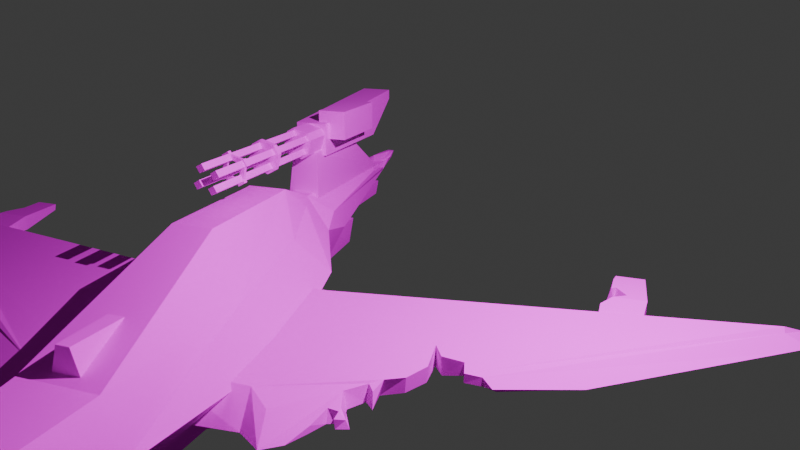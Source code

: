 # Source: DamagedPlayerShipConcept2.blend  (saved by Blender 4.1.23; exported with 4.5.12 LTS)
import bpy
from mathutils import Matrix  # noqa: F401  (used for matrix-valued properties, if any)

bpy.ops.wm.read_factory_settings(use_empty=True)
scene = bpy.context.scene
scene.name = 'Scene'

# ---- collections
col_collection = bpy.data.collections.new('Collection'); scene.collection.children.link(col_collection)

# ---- images (referenced by path relative to the original .blend; pixels are not part of the script)
import os
ASSET_DIR = os.environ.get("B2B_ASSET_DIR", "")  # directory of the original .blend (textures are referenced by path, not embedded)
HERE = os.path.dirname(os.path.abspath(__file__))  # packed textures are extracted next to this script under _unpacked/

def load_image(name, relpath, width, height, colorspace="sRGB"):
    """Load a texture the original file referenced (path relative to the .blend, or extracted next to this script)."""
    p = next((c for c in (os.path.join(HERE, relpath), os.path.join(ASSET_DIR, relpath)) if relpath and os.path.exists(c)), "")
    if p:
        img = bpy.data.images.load(p, check_existing=True)
        img.name = name
    else:  # same state as the original file: an image datablock whose file is absent (Cycles renders it pink)
        img = bpy.data.images.new(name, width, height)
        img.source = "FILE"
        img.filepath = "//" + (relpath or name)
    img.colorspace_settings.name = colorspace
    return img
img_gatlingtexture = load_image('GatlingTexture', 'GatlingTexture.png', 1024, 1024, 'sRGB')
img_laserweapontexture = load_image('LaserWeaponTexture', 'LaserWeaponTexture.png', 1024, 1024, 'sRGB')
img_mainguntexture = load_image('MainGunTexture', 'MainGunTexture.png', 1024, 1024, 'sRGB')
img_damagedplayershiptexture = load_image('DamagedPlayerShipTexture', 'DamagedPlayerShipTexture.png', 1024, 1024, 'sRGB')

# ---- materials (node trees are filled in below, after node groups)
mat_material = bpy.data.materials.new('Material')
mat_material.use_transparent_shadow = False
mat_material_001 = bpy.data.materials.new('Material.001')
mat_material_001.use_transparent_shadow = False
mat_material_005 = bpy.data.materials.new('Material.005')
mat_material_005.use_transparent_shadow = False
mat_material_004 = bpy.data.materials.new('Material.004')
mat_material_004.use_transparent_shadow = False
mat_material_002 = bpy.data.materials.new('Material.002')
mat_material_002.use_transparent_shadow = False
mat_material_003 = bpy.data.materials.new('Material.003')
mat_material_003.use_transparent_shadow = False

# ---- node groups
ng_auto_smooth = bpy.data.node_groups.new('Auto Smooth', 'GeometryNodeTree')
_s = ng_auto_smooth.interface.new_socket(name='Geometry', in_out='OUTPUT', socket_type='NodeSocketGeometry')
_s = ng_auto_smooth.interface.new_socket(name='Geometry', in_out='INPUT', socket_type='NodeSocketGeometry')
_s = ng_auto_smooth.interface.new_socket(name='Angle', in_out='INPUT', socket_type='NodeSocketFloat')
_s.subtype = 'ANGLE'
_s.min_value = 0.0
_s.max_value = 3.142
ng_auto_smooth.is_modifier = True
_N = ng_auto_smooth.nodes; _L = ng_auto_smooth.links
n0 = _N.new('NodeGroupOutput'); n0.name = 'Group Output'; n0.location = (480, -100)
n1 = _N.new('NodeGroupInput'); n1.name = 'Group Input'; n1.location = (-420, -300)
n2 = _N.new('NodeGroupInput'); n2.name = 'Group Input.001'; n2.location = (-60, -100)
n3 = _N.new('GeometryNodeSetShadeSmooth'); n3.name = 'Set Shade Smooth'; n3.location = (120, -100)
n3.domain = 'EDGE'
n4 = _N.new('GeometryNodeSetShadeSmooth'); n4.name = 'Set Shade Smooth.001'; n4.location = (300, -100)
n5 = _N.new('GeometryNodeInputMeshEdgeAngle'); n5.name = 'Edge Angle'; n5.location = (-420, -220)
n6 = _N.new('GeometryNodeInputEdgeSmooth'); n6.name = 'Is Edge Smooth'; n6.location = (-60, -160)
n7 = _N.new('GeometryNodeInputShadeSmooth'); n7.name = 'Is Face Smooth'; n7.location = (-240, -340)
n8 = _N.new('FunctionNodeBooleanMath'); n8.name = 'Boolean Math'; n8.location = (-60, -220)
n9 = _N.new('FunctionNodeCompare'); n9.name = 'Compare'; n9.location = (-240, -180)
n9.operation = 'LESS_EQUAL'
_L.new(n5.outputs[0], n9.inputs[0])
_L.new(n4.outputs[0], n0.inputs[0])
_L.new(n1.outputs[1], n9.inputs[1])
_L.new(n9.outputs[0], n8.inputs[0])
_L.new(n7.outputs[0], n8.inputs[1])
_L.new(n2.outputs[0], n3.inputs[0])
_L.new(n6.outputs[0], n3.inputs[1])
_L.new(n3.outputs[0], n4.inputs[0])
_L.new(n8.outputs[0], n3.inputs[2])
n0.is_active_output = True

# ---- material node trees
mat_material.use_nodes = True; mat_material.node_tree.nodes.clear()
_N = mat_material.node_tree.nodes; _L = mat_material.node_tree.links
n0 = _N.new('ShaderNodeBsdfPrincipled'); n0.name = 'Principled BSDF'; n0.location = (10, 300)
n0.inputs[3].default_value = 1.45
n1 = _N.new('ShaderNodeOutputMaterial'); n1.name = 'Material Output'; n1.location = (300, 300)
n2 = _N.new('ShaderNodeTexImage'); n2.name = 'Image Texture'; n2.location = (-280, 280)
n2.image = img_gatlingtexture
_L.new(n0.outputs[0], n1.inputs[0])
_L.new(n2.outputs[0], n0.inputs[0])
n1.is_active_output = True
mat_material_001.use_nodes = True; mat_material_001.node_tree.nodes.clear()
_N = mat_material_001.node_tree.nodes; _L = mat_material_001.node_tree.links
n0 = _N.new('ShaderNodeOutputMaterial'); n0.name = 'Material Output'; n0.location = (300, 300)
n1 = _N.new('ShaderNodeBsdfDiffuse'); n1.name = 'Diffuse BSDF'; n1.location = (10, 300)
n2 = _N.new('ShaderNodeTexImage'); n2.name = 'Image Texture'; n2.location = (-315, 310)
n2.image = img_laserweapontexture
_L.new(n1.outputs[0], n0.inputs[0])
_L.new(n2.outputs[0], n1.inputs[0])
n0.is_active_output = True
mat_material_005.use_nodes = True; mat_material_005.node_tree.nodes.clear()
_N = mat_material_005.node_tree.nodes; _L = mat_material_005.node_tree.links
n0 = _N.new('ShaderNodeBsdfPrincipled'); n0.name = 'Principled BSDF'; n0.location = (10, 300)
n0.inputs[3].default_value = 1.45
n1 = _N.new('ShaderNodeOutputMaterial'); n1.name = 'Material Output'; n1.location = (300, 300)
n2 = _N.new('ShaderNodeTexImage'); n2.name = 'Image Texture'; n2.location = (-280, 280)
n2.image = img_mainguntexture
_L.new(n0.outputs[0], n1.inputs[0])
_L.new(n2.outputs[0], n0.inputs[0])
n1.is_active_output = True
mat_material_004.use_nodes = True; mat_material_004.node_tree.nodes.clear()
_N = mat_material_004.node_tree.nodes; _L = mat_material_004.node_tree.links
n0 = _N.new('ShaderNodeOutputMaterial'); n0.name = 'Material Output'; n0.location = (1515, 287)
n1 = _N.new('ShaderNodeBsdfDiffuse'); n1.name = 'Diffuse BSDF'; n1.location = (1182, 287)
n2 = _N.new('ShaderNodeTexImage'); n2.name = 'Image Texture'; n2.location = (691, 383)
n2.image = img_damagedplayershiptexture
_L.new(n2.outputs[0], n1.inputs[0])
_L.new(n1.outputs[0], n0.inputs[0])
n0.is_active_output = True
mat_material_002.use_nodes = True; mat_material_002.node_tree.nodes.clear()
_N = mat_material_002.node_tree.nodes; _L = mat_material_002.node_tree.links
n0 = _N.new('ShaderNodeOutputMaterial'); n0.name = 'Material Output'; n0.location = (300, 300)
n1 = _N.new('ShaderNodeBsdfDiffuse'); n1.name = 'Diffuse BSDF'; n1.location = (-427, 351)
n2 = _N.new('ShaderNodeShaderToRGB'); n2.name = 'Shader to RGB'; n2.location = (-195, 331)
n3 = _N.new('ShaderNodeValToRGB'); n3.name = 'Color Ramp'; n3.location = (-8, 388)
n3.color_ramp.interpolation = 'CONSTANT'
while len(n3.color_ramp.elements) > 1: n3.color_ramp.elements.remove(n3.color_ramp.elements[-1])
n3.color_ramp.elements[0].position = 0.0; n3.color_ramp.elements[0].color = (0.0, 0.0, 0.0, 1.0)
_e = n3.color_ramp.elements.new(0.3471); _e.color = (0.02463, 0.02463, 0.02463, 1.0)
_e = n3.color_ramp.elements.new(0.4869); _e.color = (1.0, 1.0, 1.0, 1.0)
_e = n3.color_ramp.elements.new(0.7309); _e.color = (0.02463, 0.02463, 0.02463, 1.0)
_L.new(n1.outputs[0], n2.inputs[0])
_L.new(n2.outputs[0], n3.inputs[0])
_L.new(n3.outputs[0], n0.inputs[0])
n0.is_active_output = True
mat_material_003.use_nodes = True; mat_material_003.node_tree.nodes.clear()
_N = mat_material_003.node_tree.nodes; _L = mat_material_003.node_tree.links
n0 = _N.new('ShaderNodeOutputMaterial'); n0.name = 'Material Output'; n0.location = (300, 300)
n1 = _N.new('ShaderNodeEmission'); n1.name = 'Emission'; n1.location = (10, 300)
n1.inputs[0].default_value = (0.402, 0.4944, 1.0, 1.0)
n1.inputs[1].default_value = 3.5
_L.new(n1.outputs[0], n0.inputs[0])
n0.is_active_output = True

# ---- world
world_world = bpy.data.worlds.new('World'); scene.world = world_world
world_world.use_nodes = True; world_world.node_tree.nodes.clear()
_N = world_world.node_tree.nodes; _L = world_world.node_tree.links
n0 = _N.new('ShaderNodeOutputWorld'); n0.name = 'World Output'; n0.location = (300, 300)
n1 = _N.new('ShaderNodeBackground'); n1.name = 'Background'; n1.location = (10, 300)
n1.inputs[0].default_value = (0.05088, 0.05088, 0.05088, 1.0)
_L.new(n1.outputs[0], n0.inputs[0])
n0.is_active_output = True
world_world.color = (0.05088, 0.05088, 0.05088)
world_world.use_sun_shadow = False
world_world.sun_shadow_jitter_overblur = 0.0

# ---- cameras
cam_camera = bpy.data.cameras.new('Camera')
cam_camera.clip_end = 100.0
cam_camera.lens = 35.53
cam_camera.ortho_scale = 7.314
cam_camera.dof.use_dof = True
cam_camera.dof.focus_distance = 9.53
cam_camera.dof.aperture_fstop = 10.1
cam_camera.dof.aperture_blades = 6
cam_camera.dof.aperture_rotation = -0.2234

# ---- lights
light_point = bpy.data.lights.new('Point', 'POINT')
light_point.transmission_factor = 0.0
light_point.use_soft_falloff = False
light_point.energy = 1500.0
light_point.shadow_maximum_resolution = 0.002
light_point.use_absolute_resolution = True

# ---- meshes
me_cube_003 = bpy.data.meshes.new('Cube.003')
me_cube_003.from_pydata([(-0.4893, -13.97, -0.6038), (-0.4893, 3.258, -0.6038), (0.1401, 3.258, -0.7798), (0.1401, -13.97, -0.7798), (-0.6652, -13.97, -1.233), (-0.6652, 3.258, -1.233), (-0.03583, -13.97, -1.409), (-0.03583, 3.258, -1.409), (0.8283, -13.97, 0.1306), (0.8283, 3.258, 0.1306), (1.458, 3.258, -0.04534), (1.458, -13.97, -0.04534), (0.6523, -13.97, -0.4988), (0.6523, 3.258, -0.4988), (1.282, -13.97, -0.6747), (1.282, 3.258, -0.6747), (0.06365, -13.97, 1.367), (0.06365, 3.258, 1.367), (0.693, 3.258, 1.191), (0.6931, -13.97, 1.191), (-0.1123, -13.97, 0.7375), (-0.1123, 3.258, 0.7375), (0.5171, -13.97, 0.5615), (0.5171, 3.258, 0.5615), (-1.297, -13.97, 0.7274), (-1.297, 3.258, 0.7274), (-0.6677, 3.258, 0.5515), (-0.6677, -13.97, 0.5515), (-1.473, -13.97, 0.09805), (-1.473, 3.258, 0.09805), (-0.8436, -13.97, -0.07789), (-0.8436, 3.258, -0.07789), (-0.5642, -9.714, -0.6962), (0.161, -9.714, -0.8989), (-0.767, -9.714, -1.421), (-0.04175, -9.714, -1.624), (0.9539, -9.714, 0.1501), (1.679, -9.714, -0.05264), (0.7512, -9.714, -0.5751), (1.476, -9.714, -0.7779), (0.07287, -9.714, 1.575), (0.7981, -9.714, 1.372), (-0.1299, -9.714, 0.8493), (0.5954, -9.714, 0.6466), (-1.495, -9.714, 0.8378), (-0.7698, -9.714, 0.6351), (-1.698, -9.714, 0.1126), (-0.9725, -9.714, -0.09015), (-0.5642, -9.232, -0.6962), (0.161, -9.232, -0.8989), (-0.767, -9.232, -1.421), (-0.04175, -9.232, -1.624), (0.9539, -9.232, 0.1501), (1.679, -9.232, -0.05264), (0.7512, -9.232, -0.5751), (1.476, -9.232, -0.7779), (0.07287, -9.232, 1.575), (0.7981, -9.232, 1.372), (-0.1299, -9.232, 0.8493), (0.5954, -9.232, 0.6466), (-1.495, -9.232, 0.8378), (-0.7698, -9.232, 0.6351), (-1.698, -9.232, 0.1126), (-0.9725, -9.232, -0.09015), (-1.077, -9.654, 0.4217), (-0.0502, -9.654, -1.126), (-1.464, -9.654, 0.1773), (-0.4371, -9.654, -1.371), (-1.077, -9.306, 0.4217), (-0.0502, -9.306, -1.126), (-1.464, -9.306, 0.1773), (-0.4371, -9.306, -1.371), (0.5116, -9.654, 1.339), (1.538, -9.654, -0.2085), (0.1247, -9.654, 1.095), (1.151, -9.654, -0.4529), (0.5116, -9.306, 1.339), (1.538, -9.306, -0.2085), (0.1247, -9.306, 1.095), (1.151, -9.306, -0.4529), (0.412, -9.639, 1.111), (-1.202, -9.639, 0.1919), (0.1945, -9.639, 1.514), (-1.42, -9.639, 0.5945), (0.412, -9.291, 1.111), (-1.202, -9.291, 0.1919), (0.1945, -9.291, 1.514), (-1.42, -9.291, 0.5945), (1.464, -9.639, -0.5715), (-0.1505, -9.639, -1.491), (1.246, -9.639, -0.1689), (-0.368, -9.639, -1.088), (1.464, -9.291, -0.5715), (-0.1505, -9.291, -1.491), (1.246, -9.291, -0.1689), (-0.368, -9.291, -1.088), (-0.02067, -4.251, 1.738), (-1.481, -4.251, 0.9155), (1.737, -4.251, 0.01592), (0.9142, -4.251, 1.477), (-1.743, -4.251, -0.01945), (-0.9202, -4.251, -1.48), (0.0147, -4.251, -1.741), (1.475, -4.251, -0.919), (-1.481, -3.63, 0.9155), (-0.02067, -3.63, 1.738), (0.9142, -3.63, 1.477), (1.737, -3.63, 0.01592), (-0.9202, -3.63, -1.48), (-1.743, -3.63, -0.01945), (1.475, -3.63, -0.919), (0.0147, -3.63, -1.741), (0.0563, 2.789, 1.716), (-1.503, 2.789, 0.8385), (1.715, 2.789, -0.06105), (0.8373, 2.789, 1.498), (-1.721, 2.789, 0.05752), (-0.8432, 2.789, -1.502), (-0.06228, 2.789, -1.72), (1.497, 2.789, -0.842), (-1.503, 7.612, 0.8385), (0.0563, 7.612, 1.716), (0.8373, 7.612, 1.498), (1.715, 7.612, -0.06105), (-0.8432, 7.612, -1.502), (-1.721, 7.612, 0.05752), (1.497, 7.612, -0.842), (-0.06228, 7.612, -1.72)], [], [(27, 26, 25, 24), (6, 3, 0, 4), (5, 1, 2, 7), (28, 24, 25, 29), (13, 15, 14, 12), (14, 11, 8, 12), (13, 9, 10, 15), (14, 15, 10, 11), (4, 0, 1, 5), (22, 19, 16, 20), (21, 17, 18, 23), (6, 7, 2, 3), (30, 27, 24, 28), (29, 25, 26, 31), (29, 31, 30, 28), (11, 10, 9, 8), (5, 7, 6, 4), (3, 2, 1, 0), (30, 31, 26, 27), (100, 97, 104, 109), (108, 109, 104, 105, 106, 107, 110, 111), (98, 103, 110, 107), (102, 101, 108, 111), (100, 101, 102, 103, 98, 99, 96, 97), (12, 8, 9, 13), (22, 23, 18, 19), (19, 18, 17, 16), (21, 23, 22, 20), (20, 16, 17, 21), (35, 33, 32, 34), (39, 37, 36, 38), (43, 41, 40, 42), (47, 45, 44, 46), (51, 50, 48, 49), (55, 54, 52, 53), (59, 58, 56, 57), (63, 62, 60, 61), (41, 57, 56, 40), (35, 51, 49, 33), (43, 59, 57, 41), (34, 50, 51, 35), (42, 58, 59, 43), (36, 52, 54, 38), (44, 60, 62, 46), (37, 53, 52, 36), (45, 61, 60, 44), (39, 55, 53, 37), (47, 63, 61, 45), (38, 54, 55, 39), (32, 48, 50, 34), (46, 62, 63, 47), (40, 56, 58, 42), (33, 49, 48, 32), (116, 113, 120, 125), (124, 125, 120, 121, 122, 123, 126, 127), (114, 119, 126, 123), (118, 117, 124, 127), (116, 117, 118, 119, 114, 115, 112, 113), (67, 65, 64, 66), (71, 70, 68, 69), (66, 70, 71, 67), (65, 69, 68, 64), (67, 71, 69, 65), (64, 68, 70, 66), (75, 73, 72, 74), (79, 78, 76, 77), (74, 78, 79, 75), (73, 77, 76, 72), (75, 79, 77, 73), (72, 76, 78, 74), (83, 81, 80, 82), (87, 86, 84, 85), (82, 86, 87, 83), (81, 85, 84, 80), (83, 87, 85, 81), (80, 84, 86, 82), (91, 89, 88, 90), (95, 94, 92, 93), (90, 94, 95, 91), (89, 93, 92, 88), (91, 95, 93, 89), (88, 92, 94, 90), (100, 109, 108, 101), (110, 103, 102, 111), (96, 105, 104, 97), (106, 99, 98, 107), (96, 99, 106, 105), (116, 125, 124, 117), (126, 119, 118, 127), (112, 121, 120, 113), (122, 115, 114, 123), (112, 115, 122, 121)])
_uv = me_cube_003.uv_layers.new(name='UVMap')
_uv.uv.foreach_set('vector', [0.1097, 0.01723, 0.1097, 0.4372, 0.09378, 0.4372, 0.09378, 0.01723, 0.5821, 0.6315, 0.5661, 0.6315, 0.5661, 0.6156, 0.5821, 0.6156, 0.2942, 0.6247, 0.2942, 0.6088, 0.3101, 0.6088, 0.3101, 0.6247, 0.2929, 0.01723, 0.3088, 0.01723, 0.3088, 0.4372, 0.2929, 0.4372, 0.492, 0.01723, 0.5079, 0.01723, 0.5079, 0.4372, 0.492, 0.4372, 0.6269, 0.555, 0.6269, 0.5391, 0.6428, 0.5391, 0.6428, 0.555, 0.5993, 0.6156, 0.6152, 0.6156, 0.6152, 0.6315, 0.5993, 0.6315, 0.342, 0.01723, 0.342, 0.4372, 0.3261, 0.4372, 0.3261, 0.01723, 0.127, 0.01723, 0.1429, 0.01723, 0.1429, 0.4372, 0.127, 0.4372, 0.6203, 0.4703, 0.6203, 0.4544, 0.6362, 0.4544, 0.6362, 0.4703, 0.6263, 0.271, 0.6263, 0.255, 0.6422, 0.255, 0.6422, 0.271, 0.3752, 0.01723, 0.3752, 0.4372, 0.3592, 0.4372, 0.3592, 0.01723, 0.2703, 0.6205, 0.2543, 0.6205, 0.2543, 0.6046, 0.2703, 0.6046, 0.6269, 0.5059, 0.6428, 0.5059, 0.6428, 0.5219, 0.6269, 0.5219, 0.4083, 0.4372, 0.3924, 0.4372, 0.3924, 0.01723, 0.4083, 0.01723, 0.5251, 0.4372, 0.5251, 0.01723, 0.5411, 0.01723, 0.5411, 0.4372, 0.4256, 0.01723, 0.4415, 0.01723, 0.4415, 0.4372, 0.4256, 0.4372, 0.04334, 0.01723, 0.04334, 0.4372, 0.02741, 0.4372, 0.02741, 0.01723, 0.2756, 0.01723, 0.2756, 0.4372, 0.2597, 0.4372, 0.2597, 0.01723, 0.2618, 0.507, 0.2618, 0.4833, 0.2769, 0.4833, 0.2769, 0.507, 0.4433, 0.5287, 0.4025, 0.5287, 0.3858, 0.512, 0.3858, 0.4711, 0.4025, 0.4544, 0.4433, 0.4544, 0.4601, 0.4711, 0.4601, 0.512, 0.5735, 0.2507, 0.5735, 0.2744, 0.5583, 0.2744, 0.5583, 0.2507, 0.5583, 0.1757, 0.5583, 0.152, 0.5735, 0.152, 0.5735, 0.1757, 0.3685, 0.4711, 0.3685, 0.512, 0.3518, 0.5287, 0.3109, 0.5287, 0.2942, 0.512, 0.2942, 0.4711, 0.3109, 0.4544, 0.3518, 0.4544, 0.1601, 0.01723, 0.1761, 0.01723, 0.1761, 0.4372, 0.1601, 0.4372, 0.2092, 0.01723, 0.2092, 0.4372, 0.1933, 0.4372, 0.1933, 0.01723, 0.07652, 0.01723, 0.07652, 0.4372, 0.06059, 0.4372, 0.06059, 0.01723, 0.4588, 0.01723, 0.4747, 0.01723, 0.4747, 0.4372, 0.4588, 0.4372, 0.2265, 0.01723, 0.2424, 0.01723, 0.2424, 0.4372, 0.2265, 0.4372, 0.5939, 0.4355, 0.6123, 0.4355, 0.6123, 0.4172, 0.5939, 0.4172, 0.6137, 0.1068, 0.6137, 0.08844, 0.5953, 0.08844, 0.5953, 0.1068, 0.5907, 0.2734, 0.6091, 0.2734, 0.6091, 0.255, 0.5907, 0.255, 0.5583, 0.4355, 0.5767, 0.4355, 0.5767, 0.4172, 0.5583, 0.4172, 0.6137, 0.03558, 0.6137, 0.01723, 0.5953, 0.01723, 0.5953, 0.03558, 0.02741, 0.6075, 0.04576, 0.6075, 0.04576, 0.5892, 0.02741, 0.5892, 0.6137, 0.07119, 0.6137, 0.05284, 0.5953, 0.05284, 0.5953, 0.07119, 0.5845, 0.5983, 0.5845, 0.58, 0.5661, 0.58, 0.5661, 0.5983, 0.06302, 0.6075, 0.07477, 0.6075, 0.07477, 0.5892, 0.06302, 0.5892, 0.6151, 0.31, 0.6269, 0.31, 0.6269, 0.2916, 0.6151, 0.2916, 0.6151, 0.3456, 0.6269, 0.3456, 0.6269, 0.3272, 0.6151, 0.3272, 0.1038, 0.5892, 0.09203, 0.5892, 0.09203, 0.6075, 0.1038, 0.6075, 0.6269, 0.3628, 0.6151, 0.3628, 0.6151, 0.3812, 0.6269, 0.3812, 0.1328, 0.5892, 0.121, 0.5892, 0.121, 0.6075, 0.1328, 0.6075, 0.6282, 0.152, 0.6164, 0.152, 0.6164, 0.1704, 0.6282, 0.1704, 0.6164, 0.206, 0.6282, 0.206, 0.6282, 0.1876, 0.6164, 0.1876, 0.15, 0.6075, 0.1618, 0.6075, 0.1618, 0.5892, 0.15, 0.5892, 0.351, 0.6218, 0.3628, 0.6218, 0.3628, 0.6034, 0.351, 0.6034, 0.38, 0.6218, 0.3918, 0.6218, 0.3918, 0.6034, 0.38, 0.6034, 0.4498, 0.6034, 0.438, 0.6034, 0.438, 0.6218, 0.4498, 0.6218, 0.4208, 0.6034, 0.409, 0.6034, 0.409, 0.6218, 0.4208, 0.6218, 0.6135, 0.58, 0.6017, 0.58, 0.6017, 0.5983, 0.6135, 0.5983, 0.2198, 0.5892, 0.2081, 0.5892, 0.2081, 0.6075, 0.2198, 0.6075, 0.1791, 0.6075, 0.1908, 0.6075, 0.1908, 0.5892, 0.1791, 0.5892, 0.2445, 0.5719, 0.2248, 0.5719, 0.2248, 0.4544, 0.2445, 0.4544, 0.5349, 0.526, 0.4913, 0.526, 0.4773, 0.512, 0.4773, 0.4684, 0.4913, 0.4544, 0.5349, 0.4544, 0.5489, 0.4684, 0.5489, 0.512, 0.5583, 0.01723, 0.5781, 0.01723, 0.5781, 0.1348, 0.5583, 0.1348, 0.07801, 0.5719, 0.05825, 0.5719, 0.05825, 0.4544, 0.07801, 0.4544, 0.5489, 0.5572, 0.5489, 0.6008, 0.5349, 0.6148, 0.4913, 0.6148, 0.4773, 0.6008, 0.4773, 0.5572, 0.4913, 0.5432, 0.5349, 0.5432, 0.2942, 0.5912, 0.3053, 0.5915, 0.3053, 0.5462, 0.2942, 0.546, 0.3337, 0.5912, 0.3337, 0.546, 0.3226, 0.5462, 0.3226, 0.5915, 0.603, 0.4544, 0.5945, 0.4544, 0.5945, 0.4887, 0.603, 0.4887, 0.5907, 0.2378, 0.5992, 0.2378, 0.5992, 0.2035, 0.5907, 0.2035, 0.6247, 0.2317, 0.6247, 0.2232, 0.6164, 0.2232, 0.6164, 0.2317, 0.6209, 0.124, 0.6209, 0.1325, 0.6291, 0.1325, 0.6291, 0.124, 0.5867, 0.3369, 0.5979, 0.3371, 0.5979, 0.2919, 0.5867, 0.2916, 0.5979, 0.3997, 0.5979, 0.3544, 0.5867, 0.3546, 0.5867, 0.3999, 0.2703, 0.5531, 0.2618, 0.5531, 0.2618, 0.5874, 0.2703, 0.5874, 0.5907, 0.1863, 0.5992, 0.1863, 0.5992, 0.152, 0.5907, 0.152, 0.6028, 0.5553, 0.6028, 0.5468, 0.5945, 0.5468, 0.5945, 0.5553, 0.5953, 0.124, 0.5953, 0.1325, 0.6036, 0.1325, 0.6036, 0.124, 0.5661, 0.4997, 0.5773, 0.4999, 0.5773, 0.4547, 0.5661, 0.4544, 0.5695, 0.3369, 0.5695, 0.2916, 0.5583, 0.2919, 0.5583, 0.3371, 0.3595, 0.546, 0.351, 0.546, 0.351, 0.5781, 0.3595, 0.5781, 0.3767, 0.5862, 0.3852, 0.5862, 0.3852, 0.554, 0.3767, 0.554, 0.3595, 0.5781, 0.351, 0.5781, 0.351, 0.5862, 0.3595, 0.5862, 0.3767, 0.554, 0.3852, 0.554, 0.3852, 0.546, 0.3767, 0.546, 0.5661, 0.5625, 0.5773, 0.5627, 0.5773, 0.5174, 0.5661, 0.5172, 0.5695, 0.3997, 0.5695, 0.3544, 0.5583, 0.3546, 0.5583, 0.3999, 0.4109, 0.546, 0.4024, 0.546, 0.4024, 0.5781, 0.4109, 0.5781, 0.4282, 0.5862, 0.4366, 0.5862, 0.4366, 0.554, 0.4282, 0.554, 0.4109, 0.5781, 0.4024, 0.5781, 0.4024, 0.5862, 0.4109, 0.5862, 0.4282, 0.554, 0.4366, 0.554, 0.4366, 0.546, 0.4282, 0.546, 0.2618, 0.507, 0.2769, 0.507, 0.2769, 0.5358, 0.2618, 0.5358, 0.5735, 0.2046, 0.5583, 0.2046, 0.5583, 0.1757, 0.5735, 0.1757, 0.2618, 0.4544, 0.2769, 0.4544, 0.2769, 0.4833, 0.2618, 0.4833, 0.5583, 0.2218, 0.5735, 0.2218, 0.5735, 0.2507, 0.5583, 0.2507, 0.6097, 0.5059, 0.6097, 0.5296, 0.5945, 0.5296, 0.5945, 0.5059, 0.02741, 0.5719, 0.02741, 0.4544, 0.05825, 0.4544, 0.05825, 0.5719, 0.1088, 0.4544, 0.1088, 0.5719, 0.07801, 0.5719, 0.07801, 0.4544, 0.1939, 0.5719, 0.1939, 0.4544, 0.2248, 0.4544, 0.2248, 0.5719, 0.1569, 0.4544, 0.1569, 0.5719, 0.1261, 0.5719, 0.1261, 0.4544, 0.1767, 0.5719, 0.1569, 0.5719, 0.1569, 0.4544, 0.1767, 0.4544])
me_cube_003.materials.append(mat_material)
me_cube_003.update()
me_plane = bpy.data.meshes.new('Plane')
me_plane.from_pydata([(-0.182, -0.8723, -0.007049), (0.1162, -0.8723, -0.007049), (-0.1095, 0.1754, -0.007049), (0.04364, 0.1754, -0.007049), (-0.2227, -0.9427, -0.5465), (0.1568, -0.9427, -0.5465), (-0.1613, 0.9166, -0.5465), (0.0954, 0.9166, -0.5465), (0.02195, -0.6028, 0.1075), (0.3472, -0.6028, 0.1075), (0.02117, 0.208, 0.1075), (0.348, 0.208, 0.1075), (0.02195, -0.6028, 0.4335), (0.3472, -0.6028, 0.4335), (0.02117, 0.208, 0.4335), (0.348, 0.208, 0.4335), (-0.2199, -0.6944, -0.07467), (0.1509, -0.6944, -0.07467), (-0.2199, -0.6944, 0.2964), (0.1509, -0.6944, 0.2964), (-0.2198, 1.254, 0.3155), (0.1509, 1.258, 0.3218), (-0.2199, 1.256, 0.4392), (0.1509, 1.256, 0.4392), (0.1509, 0.6985, -0.07467), (0.1509, 0.6985, 0.3984), (-0.2199, 0.6985, 0.3984), (-0.2199, 0.6985, -0.07467)], [], [(4, 6, 7, 5), (1, 5, 7, 3), (2, 6, 4, 0), (3, 7, 6, 2), (0, 4, 5, 1), (2, 0, 1, 3), (10, 11, 9, 8), (14, 12, 13, 15), (10, 14, 15, 11), (9, 13, 12, 8), (11, 15, 13, 9), (8, 12, 14, 10), (17, 19, 18, 16), (21, 20, 22, 23), (25, 24, 21, 23), (26, 25, 23, 22), (27, 26, 22, 20), (24, 27, 20, 21), (17, 16, 27, 24), (16, 18, 26, 27), (18, 19, 25, 26), (19, 17, 24, 25)])
_uv = me_plane.uv_layers.new(name='UVMap')
_uv.uv.foreach_set('vector', [0.8443, 0.3667, 0.8286, 0.1499, 0.8148, 0.1499, 0.7991, 0.3667, 0.9917, 0.1642, 0.931, 0.156, 0.931, 0.3606, 0.9916, 0.2819, 0.7173, 0.2817, 0.7773, 0.3596, 0.7773, 0.1569, 0.7173, 0.165, 0.6901, 0.3387, 0.6864, 0.1633, 0.6635, 0.1633, 0.6598, 0.3387, 0.8405, 0.1353, 0.847, 0.04818, 0.7863, 0.04818, 0.7928, 0.1353, 0.8734, 0.162, 0.8599, 0.3574, 0.9155, 0.3574, 0.902, 0.162, 0.7575, 0.8245, 0.8129, 0.8245, 0.8127, 0.6873, 0.7577, 0.6873, 0.8123, 0.9815, 0.8122, 0.8434, 0.7568, 0.8434, 0.7566, 0.9815, 0.8537, 0.7511, 0.9501, 0.7511, 0.9501, 0.6545, 0.8537, 0.6545, 0.6234, 0.6588, 0.6234, 0.7588, 0.7231, 0.7588, 0.7231, 0.6588, 0.8888, 0.7764, 0.8282, 0.7764, 0.8282, 0.9272, 0.8888, 0.9272, 0.6774, 0.933, 0.7355, 0.933, 0.7355, 0.7886, 0.6774, 0.7886, 0.03906, 0.7771, 0.1296, 0.7771, 0.1296, 0.8676, 0.03906, 0.8676, 0.5276, 0.7567, 0.5297, 0.8823, 0.4878, 0.8823, 0.4878, 0.7566, 0.375, 0.7259, 0.3697, 0.6533, 0.46, 0.7079, 0.461, 0.7259, 0.3759, 0.8938, 0.3759, 0.8312, 0.4701, 0.8312, 0.4701, 0.8938, 0.3664, 0.993, 0.3717, 0.9204, 0.4577, 0.9204, 0.456, 0.9394, 0.3617, 0.8133, 0.3617, 0.7547, 0.4691, 0.7547, 0.4701, 0.8133, 0.1413, 0.8133, 0.1413, 0.7547, 0.3617, 0.7547, 0.3617, 0.8133, 0.1528, 0.9774, 0.1569, 0.9204, 0.3717, 0.9204, 0.3664, 0.993, 0.1403, 0.8938, 0.1403, 0.8312, 0.3759, 0.8312, 0.3759, 0.8938, 0.1602, 0.7259, 0.156, 0.669, 0.3697, 0.6533, 0.375, 0.7259])
me_plane.materials.append(mat_material)
me_plane.update()
me_plane_001 = bpy.data.meshes.new('Plane.001')
me_plane_001.from_pydata([(-0.5619, -1.535, -0.4445), (0.5708, -1.535, -0.4445), (-0.7084, 1.728, -0.4445), (0.7173, 1.728, -0.4445), (-0.2486, -1.535, 0.623), (0.2575, -1.535, 0.623), (-0.3141, 0.9901, 0.623), (0.3229, 0.9901, 0.623)], [], [(0, 2, 3, 1), (4, 5, 7, 6), (3, 2, 6, 7), (0, 1, 5, 4), (1, 3, 7, 5), (2, 0, 4, 6)])
_uv = me_plane_001.uv_layers.new(name='UVMap')
_uv.uv.foreach_set('vector', [0.7973, 0.1908, 0.8272, 0.894, 0.5366, 0.894, 0.5665, 0.1908, 0.2752, 0.5171, 0.3442, 0.5172, 0.3384, 0.8024, 0.2737, 0.7946, 0.4202, 0.9558, 0.1974, 0.9558, 0.2737, 0.7946, 0.3384, 0.8024, 0.07114, 0.02988, 0.4502, 0.02988, 0.3513, 0.4121, 0.17, 0.4121, 0.5037, 0.5346, 0.4202, 0.9558, 0.3384, 0.8024, 0.3442, 0.5172, 0.1974, 0.9558, 0.1159, 0.5312, 0.2752, 0.5171, 0.2737, 0.7946])
me_plane_001.materials.append(mat_material_001)
me_plane_001.update()
me_cube_002 = bpy.data.meshes.new('Cube.002')
me_cube_002.from_pydata([(0.0, 1.167, 0.1032), (0.0, 1.171, 0.00193), (0.0, -1.51, -0.09762), (0.0, -1.512, -0.03543), (-0.06293, -1.512, -0.03543), (0.0, -1.513, -0.004335), (-0.06293, -1.51, -0.09762), (0.0, -1.509, -0.1287), (-0.08475, 1.171, 0.00193), (0.0, 1.173, -0.04872), (-0.08475, 1.167, 0.1032), (0.0, 1.166, 0.1539), (0.06293, -1.512, -0.03543), (0.06293, -1.51, -0.09762), (0.08475, 1.171, 0.00193), (0.08475, 1.167, 0.1032)], [], [(1, 9, 8), (10, 11, 0), (10, 0, 1, 8), (9, 7, 6, 8), (8, 6, 4, 10), (10, 4, 5, 11), (6, 2, 3, 4), (3, 5, 4), (6, 7, 2), (1, 14, 9), (15, 0, 11), (15, 14, 1, 0), (9, 14, 13, 7), (14, 15, 12, 13), (15, 11, 5, 12), (13, 12, 3, 2), (3, 12, 5), (13, 2, 7)])
_uv = me_cube_002.uv_layers.new(name='UVMap')
_uv.uv.foreach_set('vector', [0.3221, 0.06612, 0.3382, 0.07572, 0.3061, 0.09297, 0.274, 0.07377, 0.274, 0.03732, 0.29, 0.04692, 0.274, 0.07377, 0.29, 0.04692, 0.3221, 0.06612, 0.3061, 0.09297, 0.1266, 0.004564, 0.1285, 0.9948, 0.1137, 0.9949, 0.1083, 0.004652, 0.08983, 0.005283, 0.08328, 0.9954, 0.07215, 0.995, 0.0717, 0.004613, 0.0717, 0.004613, 0.07215, 0.995, 0.04626, 0.995, 0.03527, 0.004564, 0.2141, 0.1331, 0.2141, 0.1098, 0.2371, 0.1098, 0.2371, 0.1331, 0.2371, 0.1098, 0.2486, 0.1098, 0.2371, 0.1331, 0.2141, 0.1331, 0.2027, 0.1098, 0.2141, 0.1098, 0.3221, 0.06612, 0.3382, 0.03927, 0.3382, 0.07572, 0.3061, 0.02007, 0.29, 0.04692, 0.274, 0.03732, 0.3061, 0.02007, 0.3382, 0.03927, 0.3221, 0.06612, 0.29, 0.04692, 0.1266, 0.004564, 0.163, 0.004581, 0.1544, 0.9948, 0.1285, 0.9948, 0.163, 0.004581, 0.1811, 0.004686, 0.1655, 0.9949, 0.1544, 0.9948, 0.01697, 0.005184, 0.03527, 0.004564, 0.04626, 0.995, 0.0315, 0.9954, 0.2141, 0.0866, 0.2371, 0.0866, 0.2371, 0.1098, 0.2141, 0.1098, 0.2371, 0.1098, 0.2371, 0.0866, 0.2486, 0.1098, 0.2141, 0.0866, 0.2141, 0.1098, 0.2027, 0.1098])
me_cube_002.materials.append(mat_material_005)
me_cube_002.use_mirror_vertex_groups = False
me_cube_002.update()
me_cube_001 = bpy.data.meshes.new('Cube.001')
me_cube_001.from_pydata([(0.1544, 0.7735, -0.1009), (0.0, 0.7735, -0.1009), (0.07364, -1.942, -0.2207), (0.0, -1.942, -0.2207), (0.1544, 0.7713, -0.0241), (0.0, 0.7727, -0.07294), (0.07364, -1.944, -0.1439), (0.0, -1.943, -0.1927), (0.0, -0.3814, 0.07569), (0.0, -0.3768, -0.05898), (-0.1054, -0.3768, -0.05898), (0.0, -0.3744, -0.1263), (-0.1054, -0.3814, 0.07569), (0.0, -0.3838, 0.143), (-0.1037, 0.7453, -0.00922), (0.0, 0.7476, -0.07431), (-0.1037, 0.7408, 0.121), (0.0, 0.7385, 0.186), (0.0, 0.7431, -0.007422), (0.0, 0.7386, 0.1228), (0.07475, 0.5663, -0.1244), (0.07475, 0.5641, 0.6481), (0.07475, 0.6775, -0.1244), (0.07475, 0.6753, 0.6481), (0.1366, 0.5663, -0.1244), (0.1366, 0.5641, 0.6481), (0.1366, 0.6775, -0.1244), (0.1366, 0.6753, 0.6481), (-0.1544, 0.7735, -0.1009), (-0.07364, -1.942, -0.2207), (-0.1544, 0.7713, -0.0241), (-0.07364, -1.944, -0.1439), (0.1054, -0.3768, -0.05898), (0.1054, -0.3814, 0.07569), (0.1037, 0.7453, -0.00922), (0.1037, 0.7408, 0.121), (-0.07475, 0.5663, -0.1244), (-0.07475, 0.5641, 0.6481), (-0.07475, 0.6775, -0.1244), (-0.07475, 0.6753, 0.6481), (-0.1366, 0.5663, -0.1244), (-0.1366, 0.5641, 0.6481), (-0.1366, 0.6775, -0.1244), (-0.1366, 0.6753, 0.6481)], [], [(1, 0, 2, 3), (5, 7, 6, 4), (0, 4, 6, 2), (1, 5, 4, 0), (2, 6, 7, 3), (10, 11, 9), (12, 8, 13), (10, 9, 8, 12), (10, 14, 15, 11), (12, 16, 14, 10), (13, 17, 16, 12), (16, 19, 18, 14), (15, 14, 18), (16, 17, 19), (21, 23, 22, 20), (25, 24, 26, 27), (21, 20, 24, 25), (23, 21, 25, 27), (22, 23, 27, 26), (20, 22, 26, 24), (1, 3, 29, 28), (5, 30, 31, 7), (28, 29, 31, 30), (1, 28, 30, 5), (29, 3, 7, 31), (32, 9, 11), (33, 13, 8), (32, 33, 8, 9), (32, 11, 15, 34), (33, 32, 34, 35), (13, 33, 35, 17), (35, 34, 18, 19), (15, 18, 34), (35, 19, 17), (37, 36, 38, 39), (41, 43, 42, 40), (37, 41, 40, 36), (39, 43, 41, 37), (38, 42, 43, 39), (36, 40, 42, 38)])
_uv = me_cube_001.uv_layers.new(name='UVMap')
_uv.uv.foreach_set('vector', [0.3093, 0.1712, 0.3526, 0.1712, 0.3299, 0.9327, 0.3093, 0.9327, 0.4276, 0.1712, 0.4324, 0.9325, 0.4091, 0.9326, 0.3823, 0.1713, 0.4961, 0.1715, 0.5176, 0.1712, 0.5176, 0.9329, 0.4961, 0.9333, 0.918, 0.8053, 0.9102, 0.8053, 0.8965, 0.762, 0.918, 0.762, 0.6202, 0.8035, 0.5986, 0.8035, 0.6123, 0.7829, 0.6202, 0.7829, 0.8383, 0.7825, 0.8383, 0.8175, 0.8223, 0.8074, 0.8064, 0.7621, 0.7905, 0.787, 0.7746, 0.7769, 0.8383, 0.7825, 0.8223, 0.8074, 0.7905, 0.787, 0.8064, 0.7621, 0.6858, 0.4859, 0.6863, 0.1713, 0.7153, 0.1712, 0.7153, 0.4858, 0.7746, 0.4859, 0.7746, 0.1712, 0.8111, 0.1714, 0.8124, 0.4861, 0.6228, 0.4862, 0.6225, 0.1715, 0.6551, 0.1714, 0.656, 0.486, 0.6858, 0.7803, 0.7148, 0.7797, 0.7148, 0.8162, 0.6858, 0.8168, 0.7148, 0.835, 0.6858, 0.8168, 0.7148, 0.8162, 0.6858, 0.7803, 0.7148, 0.762, 0.7148, 0.7797, 0.7746, 0.5158, 0.8058, 0.5159, 0.8058, 0.7324, 0.7746, 0.7323, 0.6298, 0.516, 0.6298, 0.7324, 0.5986, 0.7325, 0.5986, 0.516, 0.9609, 0.5158, 0.9609, 0.7322, 0.9436, 0.7322, 0.9436, 0.5158, 0.9265, 0.4173, 0.9265, 0.4485, 0.9097, 0.4486, 0.9097, 0.4174, 0.8965, 0.7322, 0.8965, 0.5158, 0.9138, 0.5158, 0.9138, 0.7322, 0.9478, 0.7932, 0.9478, 0.762, 0.9651, 0.762, 0.9651, 0.7932, 0.3093, 0.1712, 0.3093, 0.9327, 0.2887, 0.9327, 0.266, 0.1712, 0.4276, 0.1712, 0.4663, 0.1713, 0.4491, 0.9326, 0.4324, 0.9325, 0.5689, 0.1715, 0.5689, 0.9333, 0.5474, 0.9329, 0.5474, 0.1712, 0.918, 0.8053, 0.918, 0.8485, 0.8965, 0.8485, 0.9102, 0.8053, 0.6202, 0.7623, 0.6202, 0.7829, 0.6123, 0.7829, 0.5986, 0.7623, 0.8064, 0.8323, 0.8223, 0.8074, 0.8383, 0.8175, 0.7746, 0.8119, 0.7746, 0.7769, 0.7905, 0.787, 0.8064, 0.8323, 0.7746, 0.8119, 0.7905, 0.787, 0.8223, 0.8074, 0.7449, 0.4859, 0.7153, 0.4858, 0.7153, 0.1712, 0.7444, 0.1713, 0.8799, 0.4859, 0.8421, 0.4861, 0.8434, 0.1714, 0.8799, 0.1712, 0.6228, 0.4862, 0.5986, 0.4858, 0.5986, 0.1712, 0.6225, 0.1715, 0.7439, 0.7803, 0.7439, 0.8168, 0.7148, 0.8162, 0.7148, 0.7797, 0.7148, 0.835, 0.7148, 0.8162, 0.7439, 0.8168, 0.7439, 0.7803, 0.7148, 0.7797, 0.7148, 0.762, 0.7169, 0.5157, 0.7169, 0.7322, 0.6858, 0.7323, 0.6858, 0.5158, 0.8355, 0.5158, 0.8667, 0.5159, 0.8667, 0.7324, 0.8355, 0.7323, 0.9568, 0.1712, 0.9741, 0.1712, 0.9741, 0.3876, 0.9568, 0.3876, 0.5986, 0.8334, 0.6155, 0.8333, 0.6155, 0.8645, 0.5986, 0.8645, 0.927, 0.3876, 0.9097, 0.3876, 0.9097, 0.1712, 0.927, 0.1712, 0.9651, 0.8541, 0.9478, 0.8541, 0.9478, 0.8229, 0.9651, 0.8229])
me_cube_001.materials.append(mat_material_005)
me_cube_001.use_mirror_vertex_groups = False
me_cube_001.update()
me_cube = bpy.data.meshes.new('Cube')
me_cube.from_pydata([(-0.005667, -6.145, -0.02556), (-0.005667, -6.145, 0.005274), (0.1605, -5.45, 0.0491), (0.06803, -5.449, -0.1733), (0.3919, -1.636, 0.2919), (0.3283, -1.959, -0.741), (0.1487, -2.7, -0.6303), (0.2935, -2.709, 0.2153), (0.1461, -0.1053, -0.9356), (0.1461, 1.136, -0.8107), (0.3218, 2.677, 0.2795), (0.04992, 4.713, 0.5988), (0.1241, 2.119, 0.7885), (-0.005667, -6.146, 0.02368), (0.1261, -6.145, 0.005274), (-0.005667, -0.1053, -0.9356), (0.08016, -6.145, -0.02556), (0.264, -5.449, -0.04183), (0.5803, -1.73, -0.229), (0.5277, -2.7, -0.1905), (0.1018, -6.146, 0.02368), (-0.005667, -5.45, 0.0491), (0.214, 0.1371, 1.002), (0.1661, 1.825, 0.9019), (0.5124, 0.0161, 0.3419), (0.978, 0.04044, -0.04343), (-0.005667, -1.636, 0.2919), (-0.005667, 0.1371, 1.002), (-0.005667, 1.825, 0.9019), (-0.005667, -2.709, 0.2153), (0.3613, 2.317, 0.5748), (0.2111, 1.395, 1.028), (0.4794, 1.155, 0.5979), (-0.005667, 1.395, 1.028), (0.8593, 1.212, 0.2901), (-0.005667, -1.959, -0.741), (-0.005667, -2.7, -0.6303), (-0.005667, -5.449, -0.1733), (0.1406, 2.361, -0.222), (0.2104, 1.479, 1.034), (-0.005667, 1.479, 1.034), (0.4331, 2.028, 0.4413), (0.2567, 1.846, 0.764), (-0.005667, 4.713, 0.5988), (-0.005667, 2.119, 0.7885), (-0.005667, 1.136, -0.8107), (-0.005667, 2.677, 0.2795), (-0.005667, 2.361, -0.222), (0.2424, 2.457, 0.2566), (0.1473, 2.185, -0.176), (-0.005667, 2.457, 0.2566), (-0.005667, 2.185, -0.176), (-0.005667, 2.457, 0.2566), (-0.005667, 2.185, -0.176), (0.1695, 3.264, 0.2046), (0.1083, 3.262, -0.124), (-0.005667, 3.264, 0.2046), (-0.005667, 3.262, -0.124), (0.1467, 2.53, 0.4835), (0.09293, 2.218, 0.2391), (-0.005667, 2.53, 0.4835), (-0.005667, 2.218, 0.2391), (0.1467, 2.53, 0.4835), (0.09293, 2.218, 0.2391), (-0.005667, 2.53, 0.4835), (-0.005667, 2.218, 0.2391), (0.1055, 4.255, 0.4541), (0.07092, 4.252, 0.2685), (-0.005667, 4.255, 0.4541), (-0.005667, 4.252, 0.2685), (-0.005667, -0.8621, -0.3993), (-0.005667, 0.9914, -0.1046), (1.03, -0.8621, -0.327), (1.004, 1.032, 0.03473), (5.255, 1.61, 0.2004), (1.33, -1.088, -0.2808), (5.302, 1.399, 0.1407), (-0.005667, -0.5812, -0.0642), (-0.005667, 0.8555, 0.2417), (0.9829, -0.5812, -0.0642), (0.9829, 0.8555, 0.2417), (5.086, 1.494, 0.2675), (1.238, -0.7763, -0.1166), (5.091, 1.442, 0.228), (0.06803, -5.449, -0.08339), (0.1487, -2.7, -0.3019), (-0.005667, -2.7, -0.3019), (-0.005667, -5.449, -0.08339), (3.868, 2.086, 0.2331), (3.933, 1.536, 0.134), (3.584, 2.086, 0.2331), (0.02707, 4.939, 0.645), (0.03764, 5.008, 0.7286), (-0.005667, 4.939, 0.645), (-0.005667, 5.008, 0.7286), (5.131, 1.292, 0.1227), (5.062, 1.583, 0.1929), (5.08, 1.507, 0.1785), (-0.005948, 1.223, -1.467), (0.1098, 3.263, 0.1515), (0.06842, 3.262, -0.0709), (-0.005667, 3.263, 0.1515), (-0.005667, 3.262, -0.0709), (0.1098, 3.047, 0.1515), (0.06842, 3.046, -0.0709), (-0.005667, 3.047, 0.1515), (-0.005667, 3.046, -0.0709), (0.0735, 4.254, 0.4295), (0.04812, 4.252, 0.2931), (-0.005667, 4.254, 0.4295), (-0.005667, 4.252, 0.2931), (0.0735, 4.012, 0.4295), (0.04812, 4.011, 0.2931), (-0.005667, 4.012, 0.4295), (-0.005667, 4.011, 0.2931), (3.868, 2.105, 0.3053), (3.933, 1.536, 0.3082), (3.584, 2.105, 0.3053), (3.909, 0.9725, 0.1221), (3.545, 0.9691, 0.1229), (3.909, 0.9725, 0.1673), (3.545, 0.9691, 0.1681), (-0.07937, -5.449, -0.1733), (-0.4033, -1.636, 0.2919), (-0.3396, -1.959, -0.741), (-0.16, -2.7, -0.6303), (-0.3048, -2.709, 0.2153), (-0.1574, -0.1053, -0.9356), (-0.1574, 1.136, -0.8107), (-0.3332, 2.677, 0.2795), (-0.06126, 4.713, 0.5988), (-0.0865, 4.783, 0.7286), (-0.1354, 2.119, 0.7885), (-0.1375, -6.145, 0.005274), (-0.005953, 1.194, -1.385), (-0.09149, -6.145, -0.02556), (-0.2754, -5.449, -0.04183), (-0.5916, -1.73, -0.229), (-0.539, -2.7, -0.1905), (-0.1132, -6.146, 0.02368), (-0.2253, 0.1371, 1.002), (-0.1774, 1.825, 0.9019), (-0.5237, 0.0161, 0.3419), (-0.9894, 0.04044, -0.04343), (-0.3726, 2.317, 0.5748), (-0.2225, 1.395, 1.028), (-0.4907, 1.155, 0.5979), (-0.8706, 1.212, 0.2901), (-0.1519, 2.361, -0.222), (-0.2218, 1.479, 1.034), (-0.4444, 2.028, 0.4413), (-0.2681, 1.846, 0.764), (-0.2538, 2.457, 0.2566), (-0.1586, 2.185, -0.176), (-0.1808, 3.264, 0.2046), (-0.1197, 3.262, -0.124), (-0.158, 2.53, 0.4835), (-0.1043, 2.218, 0.2391), (-0.158, 2.53, 0.4835), (-0.1043, 2.218, 0.2391), (-0.1168, 4.255, 0.4541), (-0.08226, 4.252, 0.2685), (-1.041, -0.8621, -0.327), (-1.015, 1.032, 0.03473), (-1.341, -1.088, -0.2808), (-0.9942, -0.5812, -0.0642), (-0.9942, 0.8555, 0.2417), (-1.249, -0.7763, -0.1166), (-0.07937, -5.449, -0.08339), (-0.16, -2.7, -0.3019), (-3.879, 2.086, 0.2331), (-3.944, 1.536, 0.134), (-3.532, 1.532, 0.1349), (-3.596, 2.086, 0.2331), (-0.0384, 4.939, 0.645), (-0.04898, 5.008, 0.7286), (-0.006649, 1.073, -1.224), (-0.005763, 1.238, -1.259), (-0.1211, 3.263, 0.1515), (-0.07975, 3.262, -0.0709), (-0.1211, 3.047, 0.1515), (-0.07975, 3.046, -0.0709), (-0.08484, 4.254, 0.4295), (-0.05946, 4.252, 0.2931), (-0.08484, 4.012, 0.4295), (-0.05946, 4.011, 0.2931), (-3.879, 2.105, 0.3053), (-3.944, 1.536, 0.3082), (-3.532, 1.532, 0.3091), (-3.596, 2.105, 0.3053), (-3.92, 0.9725, 0.1221), (-3.557, 0.9691, 0.1229), (-3.92, 0.9725, 0.1673), (-3.557, 0.9691, 0.1681), (3.579, 0.3201, -0.04216), (1.509, -0.9761, -0.2619), (2.768, 0.1043, 0.02022), (1.965, -0.3167, -0.0518), (1.723, -0.371, -0.0661), (2.576, 0.2248, 0.06462), (2.298, 0.08377, 0.04207), (1.894, -0.2296, -0.03795), (2.003, -0.1682, -0.01129), (2.169, -0.08999, -0.0002612), (2.609, 0.1055, 0.02639), (2.272, 0.3744, 0.1047), (2.365, 0.2424, 0.07405), (1.622, -0.7695, -0.1835), (1.683, -0.5775, -0.1189), (1.783, -0.5837, -0.1252), (1.773, -0.6571, -0.158), (1.856, -0.6094, -0.1743), (1.843, -0.5713, -0.1356), (1.784, -0.5424, -0.1161), (2.873, 0.03222, -0.03313), (2.606, 0.1082, -0.06379), (1.771, -0.4284, -0.2344), (1.609, -0.7954, -0.2488), (1.688, -0.62, -0.2401), (1.78, -0.6529, -0.2491), (1.903, -0.6404, -0.2295), (2.785, 0.101, -0.06198), (2.895, 0.08022, -0.0749), (3.432, 0.2956, -0.06086), (1.76, -0.3875, -0.2229), (1.954, -0.1515, -0.1791), (2.157, -0.08957, -0.1458), (2.287, 0.0855, -0.1129), (2.371, 0.246, -0.1101), (2.588, 0.2237, -0.05993), (1.77, -0.5812, -0.2439), (1.98, -0.3639, -0.1941), (1.884, -0.2723, -0.1905), (2.269, 0.3616, -0.09604), (-3.203, 0.304, 0.09692), (-4.173, 1.35, 0.2617), (-3.993, 0.9357, 0.1782), (-2.816, -0.1024, -0.09273), (-3.153, 0.437, 0.09574), (-4.325, 1.236, 0.2332), (-4.178, 1.259, 0.2421), (-4.078, 1.142, 0.2198), (-4.025, 1.195, 0.2325), (-2.889, 0.03807, -0.02686), (-3.316, 0.232, 0.04126), (-3.155, 0.4249, -0.02588), (-4.107, 1.452, 0.1552), (-3.239, 0.3137, 0.002999), (-3.351, 0.2511, 0.004092), (-2.888, 0.07553, -0.05517), (-4.174, 1.351, 0.1368), (-4.015, 1.19, 0.104), (-4.069, 1.117, 0.09065), (-4.162, 1.253, 0.1178), (-4.337, 1.201, 0.1103), (-3.987, 0.914, 0.05083), (0.2761, -3.068, 0.1935), (0.2182, -4.26, 0.1212), (-0.005667, -3.918, 0.142), (-0.005667, -3.372, 0.1751), (-0.005667, -3.198, 0.1856), (0.3503, -2.707, 0.1169), (0.4666, -2.702, -0.08453), (0.331, -2.904, 0.1218), (0.2655, -4.232, 0.04312), (0.2709, -4.019, 0.06459), (0.3161, -3.983, -0.008704), (0.3607, -3.632, -0.03534), (0.3312, -3.354, 0.05636), (0.3797, -3.28, -0.01722), (0.4429, -3.119, -0.1037), (0.3856, -2.491, 0.06735), (0.4919, -2.63, -0.1245), (0.4721, -2.418, -0.07879), (-0.1166, -3.563, 0.1635), (0.1051, -4.032, 0.1351), (0.199, -3.131, 0.0838), (0.1545, -4.05, 0.02809), (-0.01796, -3.786, 0.04408), (-0.01796, -3.366, 0.06957), (-0.01796, -3.231, 0.07772), (0.2562, -2.853, 0.02476), (0.3458, -2.85, -0.1304), (0.2414, -3.005, 0.02857), (0.1909, -4.028, -0.03206), (0.1951, -3.864, -0.01552), (0.2299, -3.836, -0.07198), (0.2642, -3.566, -0.09249), (0.2415, -3.351, -0.02186), (0.2788, -3.294, -0.07853), (0.3275, -3.171, -0.1452), (0.2834, -2.687, -0.0134), (0.3653, -2.794, -0.1612), (0.35, -2.631, -0.126), (-0.1034, -3.513, 0.06066), (0.06738, -3.874, 0.03876), (3.573, 2.004, 0.306), (3.526, 1.408, 0.2781), (3.619, 1.533, 0.3089), (3.742, 1.617, 0.3081), (3.623, 1.784, 0.3073), (3.582, 1.743, 0.3076), (3.552, 1.804, 0.1832), (3.548, 1.765, 0.1762), (3.524, 1.453, 0.1332), (3.554, 1.532, 0.1348), (3.609, 1.776, 0.1782), (3.699, 1.648, 0.155), (-3.935, 1.619, 0.3078), (-3.849, 1.828, 0.3067), (-3.872, 1.686, 0.3075), (-3.898, 1.713, 0.3073), (-3.909, 1.836, 0.2437), (-3.885, 1.836, 0.2705), (-0.123, 0.8965, -1.436), (-0.005667, 1.029, -1.502), (0.108, 1.004, -1.489), (0.1081, 1.506, -1.437), (0.1218, 1.061, -1.242), (0.1197, 1.244, -1.261), (0.1126, 1.207, -1.388), (0.1077, 1.237, -1.471), (0.1082, 1.298, -1.455), (0.114, 1.372, -1.348), (-0.1193, 1.508, -1.44), (-0.005667, 1.464, -1.365), (-0.07397, 1.46, -1.358), (-0.05591, 1.524, -1.467), (-0.1255, 1.362, -1.345), (-0.1214, 1.289, -1.425), (-0.1196, 1.209, -1.464), (-0.1245, 1.181, -1.381), (-0.1312, 1.233, -1.258), (-0.1351, 1.085, -1.205), (0.000442, 1.255, -1.423), (0.07232, 1.434, -1.404), (0.07208, 1.264, -1.425), (0.0724, 1.303, -1.416), (0.076, 1.349, -1.348), (-0.07097, 1.435, -1.406), (0.0006192, 1.407, -1.359), (-0.04242, 1.404, -1.354), (-0.03104, 1.445, -1.423), (-0.0749, 1.343, -1.346), (-0.07231, 1.297, -1.396), (-0.07119, 1.246, -1.421), (-0.007607, 1.303, -1.416), (-0.00401, 1.349, -1.348), (-0.005667, 4.129, 0.7433), (-0.04445, 4.783, 0.7286), (-0.09058, 4.561, 0.7336), (0.09676, 3.607, 0.755), (0.04418, 4.969, 0.7286), (0.06401, 4.752, 0.6712), (-0.005667, 4.954, 0.7286), (0.08145, 4.477, 0.5618), (0.1695, 3.97, 0.6779), (0.1586, 4.069, 0.6103), (0.0949, 4.461, 0.5978), (0.1331, 4.011, 0.7079), (0.04527, 4.861, 0.6658), (-0.0114, 4.175, 0.6746), (-0.03147, 4.633, 0.667), (-0.05535, 4.477, 0.6696), (0.04162, 3.81, 0.6806), (0.0144, 4.763, 0.667), (0.02467, 4.611, 0.6373), (-0.0114, 4.752, 0.667), (0.05531, 4.446, 0.5806), (0.07929, 4.064, 0.6407), (0.0736, 4.133, 0.6058), (0.04066, 4.407, 0.5993), (0.06045, 4.092, 0.6563), (0.01497, 4.687, 0.6345), (-0.008877, 4.627, 0.6402), (0.02266, 4.51, 0.6268), (-0.006482, 4.231, 0.6217), (-0.1147, -5.45, 0.0491), (-0.1925, -5.024, 0.07493), (-0.1609, -5.579, 0.04438), (-0.2104, -5.45, 0.01524), (-0.06044, -5.294, 0.05854), (-0.2432, -4.62, 0.04537), (-0.2592, -4.891, -0.01073), (-0.2539, -5.363, -0.02035), (-0.1341, -4.901, -0.08949), (-0.09415, -5.296, -0.04032), (-0.1269, -5.453, -0.0021)], [], [(16, 14, 1, 0), (19, 262, 270, 269, 268, 267, 266, 265, 264, 257, 2, 17), (4, 26, 29, 7), (3, 17, 14, 16), (2, 21, 13, 20), (18, 4, 7, 261, 271, 273, 272, 262, 19), (6, 19, 17, 3), (17, 2, 20, 14), (1, 14, 20, 13), (22, 4, 24), (31, 22, 24, 32), (39, 23, 28, 40), (4, 22, 27, 26), (7, 29, 260, 256), (18, 25, 24, 4), (41, 30, 12, 42), (25, 34, 32, 24), (22, 31, 33, 27), (39, 31, 32, 42), (9, 34, 25, 8), (38, 41, 34, 9), (5, 18, 19, 6), (5, 6, 36, 35), (3, 16, 0, 37), (8, 5, 35, 15), (18, 5, 8, 25), (10, 30, 41, 38), (23, 42, 12), (34, 41, 42, 32), (31, 39, 40, 33), (44, 28, 23, 12), (11, 43, 93, 91), (10, 355, 358, 357, 356, 30), (12, 30, 356, 359, 351), (38, 9, 45, 47), (10, 38, 47, 46), (10, 46, 43, 11, 355), (48, 50, 51, 49), (49, 53, 57, 55), (49, 51, 53), (50, 48, 52), (55, 57, 102, 100), (48, 49, 55, 54), (52, 48, 54, 56), (58, 60, 61, 59), (63, 65, 69, 67), (59, 61, 65, 63), (58, 59, 63, 62), (60, 58, 62, 64), (67, 69, 110, 108), (62, 63, 67, 66), (64, 62, 66, 68), (70, 71, 73, 72), (72, 216, 220, 219, 230, 218, 217, 195, 75), (72, 73, 96, 97, 215, 229, 228, 233, 227, 226, 225, 231, 232, 224, 216), (77, 79, 80, 78), (79, 82, 198, 201, 197, 202, 203, 200), (79, 200, 205, 206, 199, 81, 80), (74, 81, 83, 76), (71, 78, 80, 73), (70, 77, 78, 71), (75, 82, 79, 72), (76, 83, 95), (72, 79, 77, 70), (73, 80, 81, 96), (3, 37, 87, 84), (36, 6, 85, 86), (6, 3, 84, 85), (23, 39, 42), (94, 92, 91, 93), (83, 196, 214, 194, 95), (81, 74, 96), (96, 74, 97), (97, 74, 76, 95), (134, 98, 321, 320), (315, 314, 333, 176), (100, 102, 106, 104), (54, 55, 100, 99), (56, 54, 99, 101), (103, 104, 106, 105), (99, 100, 104, 103), (101, 99, 103, 105), (109, 107, 111, 113), (66, 67, 108, 107), (68, 66, 107, 109), (111, 112, 114, 113), (108, 110, 114, 112), (107, 108, 112, 111), (90, 88, 89, 305, 307, 306, 303, 302), (117, 296, 301, 300, 299, 298, 116, 115), (307, 305, 298, 299), (89, 88, 115, 116), (88, 90, 117, 115), (119, 118, 120, 121), (116, 298, 297, 121, 120), (306, 307, 299, 300), (89, 116, 120, 118), (135, 0, 1, 133), (138, 136, 380, 384, 383, 382, 378, 126), (123, 126, 29, 26), (332, 177, 176, 333), (122, 135, 133, 136), (137, 138, 126, 123), (125, 122, 136, 138), (136, 133, 139, 379, 380), (1, 13, 139, 133), (140, 142, 123), (145, 146, 142, 140), (149, 40, 28, 141), (123, 26, 27, 140), (126, 378, 381, 377, 21, 258, 274, 259, 260, 29), (137, 123, 142, 143), (150, 151, 132, 144), (143, 142, 146, 147), (140, 27, 33, 145), (149, 151, 146, 145), (128, 127, 143, 147), (148, 128, 147, 150), (124, 125, 138, 137), (177, 134, 320, 319), (124, 35, 36, 125), (122, 37, 0, 135), (127, 15, 35, 124), (137, 143, 127, 124), (129, 148, 150, 144), (141, 132, 151), (147, 146, 151, 150), (145, 33, 40, 149), (44, 132, 141, 28), (130, 174, 93, 43), (129, 144, 131, 130), (132, 350, 131, 144), (148, 47, 45, 128), (129, 46, 47, 148), (129, 130, 43, 46), (152, 153, 51, 50), (153, 155, 57, 53), (153, 53, 51), (50, 52, 152), (155, 179, 102, 57), (152, 154, 155, 153), (52, 56, 154, 152), (156, 157, 61, 60), (159, 161, 69, 65), (157, 159, 65, 61), (156, 158, 159, 157), (60, 64, 158, 156), (161, 183, 110, 69), (158, 160, 161, 159), (64, 68, 160, 158), (70, 162, 163, 71), (162, 164, 237, 249, 248, 247, 245), (162, 245, 255, 254, 253, 252, 251, 250, 246, 163), (77, 78, 166, 165), (165, 236, 238, 234, 167), (165, 166, 235, 242, 241, 240, 239, 236), (71, 163, 166, 78), (164, 162, 165, 167), (162, 70, 77, 165), (163, 246, 235, 166), (122, 168, 87, 37), (36, 86, 169, 125), (125, 169, 168, 122), (141, 151, 149), (94, 93, 174, 175), (131, 175, 174, 130), (252, 241, 242, 251), (128, 45, 325, 326, 327, 324), (177, 319, 318, 176), (318, 316, 315, 176), (179, 181, 106, 102), (154, 178, 179, 155), (56, 101, 178, 154), (180, 105, 106, 181), (178, 180, 181, 179), (101, 105, 180, 178), (109, 113, 184, 182), (160, 182, 183, 161), (68, 109, 182, 160), (184, 113, 114, 185), (183, 185, 114, 110), (182, 184, 185, 183), (173, 172, 171, 170), (189, 186, 309, 310, 311, 308, 187, 188), (173, 189, 188, 172), (188, 193, 191, 172), (171, 187, 308, 312, 186, 170), (170, 186, 189, 173), (191, 193, 192, 190), (187, 192, 193, 188), (172, 191, 190, 171), (171, 190, 192, 187), (168, 169, 86, 87), (84, 87, 86, 85), (212, 211, 220, 216), (199, 204, 196, 83, 81), (219, 220, 211, 210), (210, 209, 230, 219), (230, 209, 208, 218), (195, 207, 208, 209, 210, 211, 212, 213, 198, 82, 75), (207, 195, 217), (194, 223, 222, 221, 215, 97, 95), (218, 208, 207, 217), (213, 212, 216), (198, 213, 216, 224), (201, 232, 231, 197), (198, 224, 232, 201), (202, 197, 231, 225), (203, 202, 225, 226), (205, 200, 227, 233), (200, 203, 226, 227), (205, 233, 228, 206), (199, 206, 228, 229), (204, 199, 229, 215), (196, 204, 215, 221), (214, 196, 221, 222), (223, 194, 214, 222), (253, 240, 241, 252), (234, 244, 243, 237, 164, 167), (250, 251, 242, 235), (250, 235, 246), (253, 254, 239, 240), (236, 239, 254, 255), (238, 236, 255, 245), (234, 238, 245, 247), (237, 243, 249), (243, 244, 248, 249), (256, 263, 261, 7), (257, 275, 258, 21, 2), (270, 262, 282, 290), (257, 264, 284, 277), (258, 275, 295, 278), (271, 261, 281, 291), (264, 265, 285, 284), (275, 257, 277, 295), (262, 272, 292, 282), (265, 266, 286, 285), (272, 273, 293, 292), (266, 267, 287, 286), (260, 259, 279, 280), (273, 271, 291, 293), (267, 268, 288, 287), (259, 274, 294, 279), (268, 269, 289, 288), (261, 263, 283, 281), (274, 258, 278, 294), (269, 270, 290, 289), (263, 256, 276, 283), (256, 260, 280, 276), (277, 284, 285, 295), (278, 295, 285, 294), (285, 286, 287, 294), (287, 288, 279, 294), (280, 279, 288, 289), (280, 289, 276), (283, 276, 289, 290), (282, 292, 293, 291), (291, 281, 282), (281, 283, 290, 282), (121, 297, 304, 119), (304, 297, 298, 305), (306, 300, 301, 303), (304, 305, 89, 118, 119), (296, 302, 303, 301), (90, 302, 296, 117), (309, 313, 311, 310), (313, 309, 186), (311, 313, 312, 308), (313, 186, 312), (316, 318, 319, 320, 321, 322, 323, 317, 9, 8), (314, 315, 15, 127), (315, 316, 8, 15), (331, 134, 177, 332), (331, 330, 98, 134), (324, 328, 329, 330, 331, 332, 333, 314, 127, 128), (9, 317, 325, 45), (323, 322, 337, 338), (327, 326, 341, 342), (330, 329, 344, 345), (317, 323, 338, 335), (324, 327, 342, 339), (328, 324, 339, 343), (98, 330, 345, 334), (325, 317, 335, 340), (322, 321, 336, 337), (326, 325, 340, 341), (321, 98, 334, 336), (329, 328, 343, 344), (338, 337, 346, 347), (338, 347, 340, 335), (334, 346, 337, 336), (334, 345, 344, 346), (343, 347, 346, 344), (340, 347, 343, 341), (341, 343, 339, 342), (351, 348, 44, 12), (349, 354, 94, 175, 131), (353, 355, 11), (354, 352, 92, 94), (348, 350, 132, 44), (350, 349, 131), (352, 360, 353, 11, 91, 92), (349, 350, 363, 362), (356, 357, 370, 369), (350, 348, 361, 363), (357, 358, 371, 370), (353, 360, 373, 366), (358, 355, 368, 371), (360, 352, 365, 373), (355, 353, 366, 368), (352, 354, 367, 365), (351, 359, 372, 364), (348, 351, 364, 361), (359, 356, 369, 372), (354, 349, 362, 367), (374, 366, 373, 365), (362, 374, 365, 367), (375, 368, 366, 374), (363, 375, 374, 362), (364, 372, 361), (372, 376, 361), (370, 376, 372, 369), (368, 375, 371), (361, 376, 375, 363), (370, 371, 375, 376), (377, 379, 139, 13, 21), (382, 385, 378), (383, 385, 382), (386, 381, 378, 385), (387, 377, 381, 386), (377, 387, 379), (379, 387, 380), (380, 387, 386, 384), (384, 386, 385, 383), (244, 234, 247, 248)])
_uv = me_cube.uv_layers.new(name='UVMap')
_uv.uv.foreach_set('vector', [0.6037, 0.5873, 0.5811, 0.6159, 0.6638, 0.5894, 0.6576, 0.57, 0.6352, 0.6305, 0.6394, 0.6428, 0.6741, 0.6315, 0.6911, 0.6381, 0.7002, 0.6451, 0.7204, 0.6283, 0.7512, 0.6237, 0.7571, 0.6315, 0.7744, 0.6244, 0.7799, 0.633, 0.8784, 0.5987, 0.8734, 0.5849, 0.5608, 0.7045, 0.5766, 0.7433, 0.6634, 0.7072, 0.6513, 0.6777, 0.06794, 0.743, 0.05621, 0.7266, 0.01698, 0.7654, 0.01975, 0.7692, 0.8784, 0.5987, 0.8851, 0.615, 0.9411, 0.5917, 0.9368, 0.5812, 0.5522, 0.6466, 0.5608, 0.7045, 0.6513, 0.6777, 0.6474, 0.6662, 0.6272, 0.665, 0.6156, 0.6495, 0.6318, 0.6396, 0.6394, 0.6428, 0.6352, 0.6305, 0.2514, 0.6307, 0.2212, 0.5908, 0.05621, 0.7266, 0.06794, 0.743, 0.8734, 0.5849, 0.8784, 0.5987, 0.9368, 0.5812, 0.9356, 0.5782, 0.6638, 0.5894, 0.5811, 0.6159, 0.6, 0.6226, 0.6675, 0.6009, 0.775, 0.8523, 0.9229, 0.7349, 0.7592, 0.783, 0.6707, 0.9176, 0.775, 0.8523, 0.7592, 0.783, 0.6658, 0.8588, 0.3152, 0.8367, 0.2923, 0.8451, 0.2974, 0.8596, 0.3197, 0.8507, 0.9229, 0.7349, 0.775, 0.8523, 0.7863, 0.8702, 0.9453, 0.7699, 0.6513, 0.6777, 0.6634, 0.7072, 0.7029, 0.6908, 0.681, 0.6673, 0.5522, 0.6466, 0.3988, 0.6868, 0.4214, 0.7474, 0.5608, 0.7045, 0.254, 0.8064, 0.2375, 0.8318, 0.268, 0.8562, 0.2832, 0.8327, 0.3988, 0.6868, 0.3088, 0.7435, 0.3288, 0.7908, 0.4214, 0.7474, 0.775, 0.8523, 0.6707, 0.9176, 0.6822, 0.9359, 0.7863, 0.8702, 0.3152, 0.8367, 0.32, 0.8356, 0.3288, 0.7908, 0.2832, 0.8327, 0.4879, 0.4983, 0.465, 0.4009, 0.3812, 0.4454, 0.4154, 0.5389, 0.5643, 0.4555, 0.5378, 0.3978, 0.465, 0.4009, 0.4879, 0.4983, 0.2933, 0.5913, 0.2796, 0.5431, 0.2212, 0.5908, 0.2514, 0.6307, 0.2933, 0.5913, 0.2514, 0.6307, 0.2579, 0.6421, 0.3065, 0.6144, 0.06794, 0.743, 0.01975, 0.7692, 0.02341, 0.7755, 0.07104, 0.7484, 0.4154, 0.5389, 0.2933, 0.5913, 0.3065, 0.6144, 0.4212, 0.5492, 0.2796, 0.5431, 0.2933, 0.5913, 0.4154, 0.5389, 0.3812, 0.4454, 0.5909, 0.4202, 0.5628, 0.3903, 0.5378, 0.3978, 0.5643, 0.4555, 0.2923, 0.8451, 0.2832, 0.8327, 0.268, 0.8562, 0.3088, 0.7435, 0.254, 0.8064, 0.2832, 0.8327, 0.3288, 0.7908, 0.32, 0.8356, 0.3152, 0.8367, 0.3197, 0.8507, 0.3245, 0.8491, 0.2732, 0.8694, 0.2974, 0.8596, 0.2923, 0.8451, 0.268, 0.8562, 0.7416, 0.3613, 0.744, 0.3655, 0.7595, 0.3566, 0.7581, 0.3542, 0.9847, 0.1356, 0.9731, 0.2637, 0.9704, 0.2626, 0.9677, 0.235, 0.9625, 0.2283, 0.9625, 0.1115, 0.268, 0.8562, 0.2375, 0.8318, 0.1115, 0.9122, 0.1102, 0.9184, 0.1459, 0.9096, 0.5643, 0.4555, 0.4879, 0.4983, 0.4936, 0.508, 0.5696, 0.4647, 0.5909, 0.4202, 0.5643, 0.4555, 0.5696, 0.4647, 0.6054, 0.4443, 0.5909, 0.4202, 0.6054, 0.4443, 0.744, 0.3655, 0.7416, 0.3613, 0.7242, 0.3681, 0.0, 0.0, 0.0, 0.0, 0.0, 0.0, 0.0, 0.0, 0.7126, 0.005511, 0.6977, 0.005511, 0.6977, 0.1103, 0.7088, 0.1103, 0.0, 0.0, 0.0, 0.0, 0.0, 0.0, 0.0, 0.0, 0.0, 0.0, 0.0, 0.0, 0.7557, 0.1262, 0.7557, 0.1463, 0.7651, 0.1463, 0.7651, 0.1332, 0.6194, 0.08613, 0.6586, 0.1124, 0.6586, 0.01445, 0.6283, 0.01299, 0.6986, 0.1234, 0.6807, 0.1234, 0.686, 0.1818, 0.6986, 0.1818, 0.0, 0.0, 0.0, 0.0, 0.0, 0.0, 0.0, 0.0, 0.8635, 0.1403, 0.8695, 0.1403, 0.8695, 0.04021, 0.8648, 0.04021, 0.0, 0.0, 0.0, 0.0, 0.0, 0.0, 0.0, 0.0, 0.0, 0.0, 0.0, 0.0, 0.0, 0.0, 0.0, 0.0, 0.0, 0.0, 0.0, 0.0, 0.0, 0.0, 0.0, 0.0, 0.9341, 0.01936, 0.9341, 0.04099, 0.941, 0.04099, 0.941, 0.0258, 0.841, 0.143, 0.8545, 0.1602, 0.8545, 0.04954, 0.8442, 0.04929, 0.8704, 0.2478, 0.8786, 0.2478, 0.8763, 0.1549, 0.8704, 0.1549, 0.319, 0.3134, 0.2205, 0.3134, 0.2172, 0.3668, 0.3184, 0.3679, 0.3184, 0.3679, 0.2953, 0.4069, 0.2985, 0.4083, 0.303, 0.4001, 0.3003, 0.4033, 0.3062, 0.4031, 0.3146, 0.3985, 0.3242, 0.3933, 0.3301, 0.3839, 0.3184, 0.3679, 0.2172, 0.3668, 0.1878, 0.5801, 0.1919, 0.581, 0.2526, 0.4788, 0.2508, 0.4686, 0.2632, 0.4454, 0.26, 0.4299, 0.2622, 0.4201, 0.2713, 0.4188, 0.2805, 0.4165, 0.2843, 0.411, 0.283, 0.4075, 0.2916, 0.4003, 0.2953, 0.4069, 0.1632, 0.3542, 0.1639, 0.2922, 0.071, 0.2923, 0.07112, 0.3542, 0.1639, 0.2922, 0.176, 0.2759, 0.1561, 0.2431, 0.1472, 0.2373, 0.1505, 0.2338, 0.1388, 0.2323, 0.134, 0.2226, 0.1232, 0.2157, 0.1639, 0.2922, 0.1232, 0.2157, 0.1043, 0.2172, 0.113, 0.2117, 0.1145, 0.1994, 0.03672, 0.05324, 0.071, 0.2923, 0.03104, 0.04229, 0.03672, 0.05324, 0.04041, 0.05238, 0.04387, 0.03928, 0.04794, 0.3542, 0.07112, 0.3542, 0.071, 0.2923, 0.0541, 0.2914, 0.0, 0.0, 0.0, 0.0, 0.0, 0.0, 0.0, 0.0, 0.1968, 0.2694, 0.176, 0.2759, 0.1639, 0.2922, 0.1879, 0.2903, 0.04387, 0.03928, 0.04041, 0.05238, 0.05078, 0.04897, 0.1879, 0.2903, 0.1639, 0.2922, 0.1632, 0.3542, 0.19, 0.3542, 0.0541, 0.2914, 0.071, 0.2923, 0.03672, 0.05324, 0.02997, 0.054, 0.447, 0.02834, 0.4605, 0.02834, 0.4605, 0.01178, 0.447, 0.01178, 0.4626, 0.03136, 0.4463, 0.03136, 0.4463, 0.0659, 0.4626, 0.0659, 0.7573, 0.5347, 0.8893, 0.4586, 0.8924, 0.4624, 0.7687, 0.5485, 0.2923, 0.8451, 0.3152, 0.8367, 0.2832, 0.8327, 0.3371, 0.1044, 0.3492, 0.1044, 0.3463, 0.07405, 0.3371, 0.07405, 0.04041, 0.05238, 0.1222, 0.1871, 0.1271, 0.1806, 0.1104, 0.139, 0.05078, 0.04897, 0.03672, 0.05324, 0.03104, 0.04229, 0.02997, 0.054, 0.1878, 0.5801, 0.1864, 0.5902, 0.1919, 0.581, 0.1919, 0.581, 0.1864, 0.5902, 0.1979, 0.5927, 0.2036, 0.5837, 0.1282, 0.8269, 0.119, 0.8328, 0.1104, 0.8213, 0.1192, 0.8149, 0.1861, 0.7774, 0.1992, 0.7972, 0.168, 0.8198, 0.1603, 0.8043, 0.5482, 0.07413, 0.5565, 0.07413, 0.5565, 0.04982, 0.5482, 0.04982, 0.8137, 0.1154, 0.7557, 0.1262, 0.7651, 0.1332, 0.8043, 0.1259, 0.8137, 0.1463, 0.8137, 0.1154, 0.8043, 0.1259, 0.8043, 0.1463, 0.6083, 0.1745, 0.655, 0.1658, 0.655, 0.1502, 0.6083, 0.1502, 0.5725, 0.02389, 0.5725, 0.04929, 0.5968, 0.04944, 0.5968, 0.02403, 0.5725, 0.03685, 0.5725, 0.02389, 0.5482, 0.02389, 0.5482, 0.03685, 0.9132, 0.03825, 0.9215, 0.03825, 0.9215, 0.01313, 0.9132, 0.01313, 0.9865, 0.009607, 0.9341, 0.01936, 0.941, 0.0258, 0.9796, 0.01863, 0.9865, 0.04099, 0.9865, 0.009607, 0.9796, 0.01863, 0.9796, 0.04099, 0.9266, 0.04434, 0.9041, 0.04852, 0.9041, 0.05737, 0.9266, 0.05737, 0.3182, 0.05555, 0.329, 0.05555, 0.329, 0.006781, 0.3182, 0.006781, 0.8762, 0.03842, 0.8906, 0.03825, 0.8906, 0.01313, 0.8762, 0.01331, 0.391, 0.274, 0.3645, 0.2743, 0.3589, 0.3266, 0.3944, 0.3266, 0.3807, 0.3158, 0.389, 0.3035, 0.3948, 0.3045, 0.3943, 0.3008, 0.5054, 0.1136, 0.504, 0.1253, 0.5047, 0.1555, 0.5095, 0.1508, 0.5231, 0.1701, 0.5088, 0.1797, 0.545, 0.1797, 0.5381, 0.1139, 0.5162, 0.06279, 0.5126, 0.05088, 0.5249, 0.05201, 0.5269, 0.06173, 0.4703, 0.1752, 0.4703, 0.2358, 0.4776, 0.2392, 0.4888, 0.1785, 0.4155, 0.01463, 0.4155, 0.06991, 0.4301, 0.06991, 0.4301, 0.01463, 0.4067, 0.01464, 0.4067, 0.08551, 0.4155, 0.08549, 0.4155, 0.01463, 0.545, 0.1797, 0.5088, 0.1797, 0.498, 0.1944, 0.4997, 0.2466, 0.5416, 0.2466, 0.5155, 0.07333, 0.5162, 0.06279, 0.5269, 0.06173, 0.524, 0.07503, 0.4703, 0.1752, 0.4888, 0.1785, 0.4845, 0.1161, 0.4797, 0.1152, 0.7115, 0.5527, 0.6576, 0.57, 0.6638, 0.5894, 0.7465, 0.5628, 0.697, 0.7817, 0.8978, 0.6447, 0.894, 0.6363, 0.8897, 0.6452, 0.8529, 0.6637, 0.8292, 0.6693, 0.8581, 0.6478, 0.6754, 0.7368, 0.5925, 0.782, 0.6754, 0.7368, 0.6634, 0.7072, 0.5766, 0.7433, 0.1508, 0.8296, 0.1415, 0.8168, 0.1603, 0.8043, 0.168, 0.8198, 0.07423, 0.7539, 0.02707, 0.7819, 0.02901, 0.7862, 0.08251, 0.7722, 0.6268, 0.8292, 0.697, 0.7817, 0.6754, 0.7368, 0.5925, 0.782, 0.2645, 0.6534, 0.07423, 0.7539, 0.08251, 0.7722, 0.2839, 0.6995, 0.8978, 0.6447, 0.9467, 0.6053, 0.9454, 0.6023, 0.9017, 0.626, 0.894, 0.6363, 0.6638, 0.5894, 0.6675, 0.6009, 0.735, 0.5793, 0.7465, 0.5628, 0.7976, 0.8881, 0.8533, 0.9322, 0.9672, 0.8052, 0.6938, 0.9542, 0.7447, 0.9839, 0.8533, 0.9322, 0.7976, 0.8881, 0.3249, 0.8645, 0.3197, 0.8507, 0.2974, 0.8596, 0.3036, 0.8736, 0.9672, 0.8052, 0.9453, 0.7699, 0.7863, 0.8702, 0.7976, 0.8881, 0.6754, 0.7368, 0.8581, 0.6478, 0.8747, 0.6256, 0.8895, 0.6258, 0.8851, 0.615, 0.7612, 0.6665, 0.7369, 0.6894, 0.717, 0.6849, 0.7029, 0.6908, 0.6634, 0.7072, 0.6268, 0.8292, 0.5925, 0.782, 0.4641, 0.8506, 0.4901, 0.9096, 0.3034, 0.9279, 0.3054, 0.8886, 0.2786, 0.8825, 0.2738, 0.9215, 0.4901, 0.9096, 0.4641, 0.8506, 0.3676, 0.8839, 0.3865, 0.932, 0.7976, 0.8881, 0.7863, 0.8702, 0.6822, 0.9359, 0.6938, 0.9542, 0.3249, 0.8645, 0.3054, 0.8886, 0.3676, 0.8839, 0.3289, 0.862, 0.4991, 0.5178, 0.4271, 0.5594, 0.491, 0.636, 0.572, 0.5867, 0.5749, 0.4739, 0.4991, 0.5178, 0.572, 0.5867, 0.6116, 0.5258, 0.3199, 0.6374, 0.2645, 0.6534, 0.2839, 0.6995, 0.3548, 0.6736, 0.1415, 0.8168, 0.1282, 0.8269, 0.1192, 0.8149, 0.132, 0.8041, 0.3199, 0.6374, 0.3065, 0.6144, 0.2579, 0.6421, 0.2645, 0.6534, 0.07423, 0.7539, 0.07104, 0.7484, 0.02341, 0.7755, 0.02707, 0.7819, 0.4271, 0.5594, 0.4212, 0.5492, 0.3065, 0.6144, 0.3199, 0.6374, 0.3548, 0.6736, 0.491, 0.636, 0.4271, 0.5594, 0.3199, 0.6374, 0.619, 0.469, 0.5749, 0.4739, 0.6116, 0.5258, 0.6308, 0.5082, 0.3036, 0.8736, 0.2786, 0.8825, 0.3054, 0.8886, 0.3865, 0.932, 0.3676, 0.8839, 0.3054, 0.8886, 0.3034, 0.9279, 0.3289, 0.862, 0.3245, 0.8491, 0.3197, 0.8507, 0.3249, 0.8645, 0.2732, 0.8694, 0.2786, 0.8825, 0.3036, 0.8736, 0.2974, 0.8596, 0.7464, 0.3696, 0.7609, 0.3591, 0.7595, 0.3566, 0.744, 0.3655, 0.9183, 0.1385, 0.9403, 0.1147, 0.9403, 0.2868, 0.9313, 0.2817, 0.2786, 0.8825, 0.07463, 0.961, 0.05608, 0.9681, 0.2738, 0.9215, 0.5749, 0.4739, 0.5696, 0.4647, 0.4936, 0.508, 0.4991, 0.5178, 0.619, 0.469, 0.6054, 0.4443, 0.5696, 0.4647, 0.5749, 0.4739, 0.619, 0.469, 0.7464, 0.3696, 0.744, 0.3655, 0.6054, 0.4443, 0.0, 0.0, 0.0, 0.0, 0.0, 0.0, 0.0, 0.0, 0.6829, 0.005511, 0.6867, 0.1103, 0.6977, 0.1103, 0.6977, 0.005511, 0.0, 0.0, 0.0, 0.0, 0.0, 0.0, 0.0, 0.0, 0.0, 0.0, 0.0, 0.0, 0.7557, 0.1663, 0.7651, 0.1593, 0.7651, 0.1463, 0.7557, 0.1463, 0.7745, 0.08459, 0.7661, 0.01627, 0.7378, 0.01763, 0.7378, 0.1092, 0.6986, 0.1234, 0.6986, 0.1818, 0.7113, 0.1818, 0.7165, 0.1234, 0.0, 0.0, 0.0, 0.0, 0.0, 0.0, 0.0, 0.0, 0.8755, 0.1403, 0.8742, 0.04021, 0.8695, 0.04021, 0.8695, 0.1403, 0.0, 0.0, 0.0, 0.0, 0.0, 0.0, 0.0, 0.0, 0.0, 0.0, 0.0, 0.0, 0.0, 0.0, 0.0, 0.0, 0.0, 0.0, 0.0, 0.0, 0.0, 0.0, 0.0, 0.0, 0.9341, 0.06261, 0.941, 0.05617, 0.941, 0.04099, 0.9341, 0.04099, 0.8979, 0.1421, 0.8947, 0.04802, 0.8844, 0.04828, 0.8844, 0.1594, 0.8704, 0.2478, 0.8704, 0.1549, 0.8644, 0.1549, 0.8621, 0.2478, 0.319, 0.3134, 0.3184, 0.2589, 0.2172, 0.26, 0.2205, 0.3134, 0.3184, 0.2589, 0.3301, 0.2429, 0.2711, 0.1497, 0.2616, 0.1459, 0.2432, 0.1144, 0.2399, 0.1204, 0.2431, 0.132, 0.3184, 0.2589, 0.2431, 0.132, 0.2236, 0.1039, 0.2082, 0.08542, 0.2055, 0.09463, 0.2127, 0.09953, 0.2088, 0.1024, 0.2002, 0.09397, 0.1948, 0.09748, 0.2172, 0.26, 0.1632, 0.3542, 0.07112, 0.3542, 0.071, 0.4161, 0.1639, 0.4162, 0.1639, 0.4162, 0.07095, 0.5909, 0.09422, 0.5599, 0.092, 0.571, 0.176, 0.4325, 0.1639, 0.4162, 0.071, 0.4161, 0.04444, 0.6013, 0.05426, 0.5927, 0.05777, 0.5958, 0.05035, 0.6016, 0.05212, 0.6102, 0.07095, 0.5909, 0.04794, 0.3542, 0.0541, 0.417, 0.071, 0.4161, 0.07112, 0.3542, 0.1968, 0.439, 0.1879, 0.4182, 0.1639, 0.4162, 0.176, 0.4325, 0.1879, 0.4182, 0.19, 0.3542, 0.1632, 0.3542, 0.1639, 0.4162, 0.8328, 0.2658, 0.7428, 0.3127, 0.7389, 0.3091, 0.8298, 0.2574, 0.4741, 0.02834, 0.4741, 0.01178, 0.4605, 0.01178, 0.4605, 0.02834, 0.4626, 0.03136, 0.4626, 0.0659, 0.4788, 0.0659, 0.4788, 0.03136, 0.7431, 0.5078, 0.7366, 0.4905, 0.8775, 0.4245, 0.8793, 0.4293, 0.3036, 0.8736, 0.3054, 0.8886, 0.3249, 0.8645, 0.3371, 0.1044, 0.3371, 0.07405, 0.328, 0.07405, 0.3251, 0.1044, 0.9543, 0.3032, 0.9461, 0.3417, 0.9339, 0.3272, 0.9339, 0.2874, 0.1428, 0.6028, 0.1362, 0.5972, 0.1383, 0.5928, 0.1454, 0.5974, 0.7964, 0.3497, 0.7881, 0.3396, 0.8311, 0.3046, 0.8342, 0.3096, 0.8417, 0.3015, 0.843, 0.3075, 0.1415, 0.8168, 0.132, 0.8041, 0.1506, 0.7901, 0.1603, 0.8043, 0.1506, 0.7901, 0.1746, 0.7676, 0.1861, 0.7774, 0.1603, 0.8043, 0.5649, 0.07413, 0.5649, 0.04982, 0.5565, 0.04982, 0.5565, 0.07413, 0.8137, 0.1771, 0.8043, 0.1666, 0.7651, 0.1593, 0.7557, 0.1663, 0.8137, 0.1463, 0.8043, 0.1463, 0.8043, 0.1666, 0.8137, 0.1771, 0.6083, 0.1259, 0.6083, 0.1502, 0.655, 0.1502, 0.655, 0.1346, 0.5968, 0.04944, 0.5725, 0.04959, 0.5725, 0.07499, 0.5968, 0.07484, 0.5725, 0.03685, 0.5482, 0.03685, 0.5482, 0.04982, 0.5725, 0.04982, 0.9132, 0.03825, 0.9132, 0.01313, 0.905, 0.01313, 0.905, 0.03825, 0.9865, 0.07236, 0.9796, 0.06334, 0.941, 0.05617, 0.9341, 0.06261, 0.9865, 0.04099, 0.9796, 0.04099, 0.9796, 0.06334, 0.9865, 0.07236, 0.9266, 0.07041, 0.9266, 0.05737, 0.9041, 0.05737, 0.9041, 0.06623, 0.3398, 0.05555, 0.3398, 0.006781, 0.329, 0.006781, 0.329, 0.05555, 0.8906, 0.01313, 0.8906, 0.03825, 0.905, 0.03842, 0.905, 0.01331, 0.4259, 0.2727, 0.4196, 0.3238, 0.4572, 0.3238, 0.4517, 0.2729, 0.4007, 0.1279, 0.3699, 0.128, 0.3734, 0.1581, 0.3711, 0.1735, 0.3682, 0.1706, 0.3643, 0.1809, 0.3634, 0.1899, 0.4081, 0.1899, 0.3422, 0.2326, 0.3477, 0.2352, 0.3563, 0.1885, 0.3422, 0.186, 0.3563, 0.1885, 0.3529, 0.1408, 0.3492, 0.1402, 0.3422, 0.186, 0.4338, 0.1826, 0.4194, 0.1852, 0.4207, 0.1921, 0.4292, 0.2092, 0.4281, 0.2325, 0.4338, 0.2298, 0.3702, 0.07322, 0.3871, 0.07322, 0.3871, 0.009126, 0.3702, 0.009126, 0.3599, 0.09128, 0.3702, 0.0913, 0.3702, 0.009148, 0.3599, 0.009126, 0.3634, 0.1899, 0.3666, 0.2529, 0.406, 0.2529, 0.4081, 0.1899, 0.4196, 0.3238, 0.4214, 0.3751, 0.4544, 0.3751, 0.4572, 0.3238, 0.4338, 0.1826, 0.4265, 0.1359, 0.4227, 0.1366, 0.4194, 0.1852, 0.8914, 0.4334, 0.7428, 0.5133, 0.7475, 0.5215, 0.8936, 0.4373, 0.8959, 0.4412, 0.8936, 0.4373, 0.7475, 0.5215, 0.7523, 0.5297, 0.08797, 0.03729, 0.08886, 0.03486, 0.09051, 0.03156, 0.09523, 0.04219, 0.1145, 0.1994, 0.1221, 0.1968, 0.1222, 0.1871, 0.04041, 0.05238, 0.03672, 0.05324, 0.08468, 0.03152, 0.09051, 0.03156, 0.08886, 0.03486, 0.08446, 0.03578, 0.08446, 0.03578, 0.08091, 0.03703, 0.0813, 0.03148, 0.08468, 0.03152, 0.0813, 0.03148, 0.08091, 0.03703, 0.07626, 0.03646, 0.07718, 0.03055, 0.1899, 0.2591, 0.1766, 0.253, 0.1661, 0.2497, 0.1648, 0.2439, 0.1696, 0.2442, 0.1689, 0.2367, 0.1638, 0.2375, 0.1626, 0.2416, 0.1561, 0.2431, 0.176, 0.2759, 0.1968, 0.2694, 0.06919, 0.02961, 0.0609, 0.02156, 0.0693, 0.02629, 0.2553, 0.5021, 0.2569, 0.4942, 0.2503, 0.4998, 0.2505, 0.489, 0.2526, 0.4788, 0.1919, 0.581, 0.2036, 0.5837, 0.07718, 0.03055, 0.07626, 0.03646, 0.06919, 0.02961, 0.0693, 0.02629, 0.08775, 0.04047, 0.08797, 0.03729, 0.09523, 0.04219, 0.08999, 0.04898, 0.08775, 0.04047, 0.09523, 0.04219, 0.09579, 0.04415, 0.09657, 0.05705, 0.1004, 0.05072, 0.1061, 0.05297, 0.1017, 0.05838, 0.08999, 0.04898, 0.09579, 0.04415, 0.1004, 0.05072, 0.09657, 0.05705, 0.1035, 0.06553, 0.1017, 0.05838, 0.1061, 0.05297, 0.1108, 0.06182, 0.105, 0.07396, 0.1035, 0.06553, 0.1108, 0.06182, 0.1115, 0.07184, 0.1074, 0.09798, 0.1058, 0.08417, 0.1127, 0.08201, 0.116, 0.09449, 0.1058, 0.08417, 0.105, 0.07396, 0.1115, 0.07184, 0.1127, 0.08201, 0.1074, 0.09798, 0.116, 0.09449, 0.1196, 0.1007, 0.1118, 0.1042, 0.1165, 0.1129, 0.1118, 0.1042, 0.1196, 0.1007, 0.1219, 0.1109, 0.1203, 0.1176, 0.1165, 0.1129, 0.1219, 0.1109, 0.1241, 0.1159, 0.1234, 0.1243, 0.1203, 0.1176, 0.1241, 0.1159, 0.1272, 0.1236, 0.1279, 0.1289, 0.1234, 0.1243, 0.1272, 0.1236, 0.1307, 0.1276, 0.1539, 0.1412, 0.159, 0.146, 0.1279, 0.1289, 0.1307, 0.1276, 0.1333, 0.6081, 0.1274, 0.6024, 0.1362, 0.5972, 0.1428, 0.6028, 0.092, 0.571, 0.09695, 0.5781, 0.1194, 0.5455, 0.1287, 0.5418, 0.1968, 0.439, 0.176, 0.4325, 0.1505, 0.5834, 0.1454, 0.5974, 0.1383, 0.5928, 0.1433, 0.5796, 0.7692, 0.238, 0.7647, 0.2683, 0.7391, 0.238, 0.1333, 0.6081, 0.1244, 0.6161, 0.1202, 0.6089, 0.1274, 0.6024, 0.09875, 0.6289, 0.1202, 0.6089, 0.1244, 0.6161, 0.1026, 0.6364, 0.04925, 0.6694, 0.09875, 0.6289, 0.1026, 0.6364, 0.05355, 0.6761, 0.04164, 0.6746, 0.04925, 0.6694, 0.05355, 0.6761, 0.04525, 0.6802, 0.0732, 0.6451, 0.06461, 0.651, 0.06215, 0.6495, 0.06461, 0.651, 0.04465, 0.672, 0.04132, 0.6718, 0.06215, 0.6495, 0.681, 0.6673, 0.6643, 0.6625, 0.6474, 0.6662, 0.6513, 0.6777, 0.7799, 0.633, 0.7659, 0.6518, 0.7612, 0.6665, 0.8851, 0.615, 0.8784, 0.5987, 0.5214, 0.3033, 0.5339, 0.2831, 0.5352, 0.294, 0.525, 0.3089, 0.4858, 0.3664, 0.4837, 0.3613, 0.4929, 0.3529, 0.4948, 0.3563, 0.5085, 0.3585, 0.4996, 0.3611, 0.5053, 0.3514, 0.5118, 0.3504, 0.5564, 0.2824, 0.5539, 0.296, 0.5437, 0.3007, 0.5467, 0.2921, 0.4837, 0.3613, 0.4873, 0.349, 0.499, 0.3453, 0.4929, 0.3529, 0.4996, 0.3611, 0.4858, 0.3664, 0.4948, 0.3563, 0.5053, 0.3514, 0.5339, 0.2831, 0.5375, 0.2794, 0.537, 0.2904, 0.5352, 0.294, 0.4873, 0.349, 0.4881, 0.3436, 0.4984, 0.3408, 0.499, 0.3453, 0.5375, 0.2794, 0.5495, 0.2726, 0.543, 0.2854, 0.537, 0.2904, 0.4881, 0.3436, 0.5014, 0.3277, 0.5086, 0.3302, 0.4984, 0.3408, 0.5392, 0.3329, 0.5336, 0.3401, 0.5289, 0.3362, 0.5338, 0.3317, 0.5495, 0.2726, 0.5564, 0.2824, 0.5467, 0.2921, 0.543, 0.2854, 0.5014, 0.3277, 0.5135, 0.3163, 0.5192, 0.3214, 0.5086, 0.3302, 0.5336, 0.3401, 0.5256, 0.349, 0.5236, 0.3434, 0.5289, 0.3362, 0.5135, 0.3163, 0.5169, 0.312, 0.5219, 0.3161, 0.5192, 0.3214, 0.5539, 0.296, 0.5489, 0.3061, 0.5394, 0.3088, 0.5437, 0.3007, 0.5256, 0.349, 0.5085, 0.3585, 0.5118, 0.3504, 0.5236, 0.3434, 0.5169, 0.312, 0.5214, 0.3033, 0.525, 0.3089, 0.5219, 0.3161, 0.5489, 0.3061, 0.5469, 0.3164, 0.538, 0.3184, 0.5394, 0.3088, 0.5469, 0.3164, 0.5392, 0.3329, 0.5338, 0.3317, 0.538, 0.3184, 0.4948, 0.3563, 0.4929, 0.3529, 0.499, 0.3453, 0.5053, 0.3514, 0.5118, 0.3504, 0.5053, 0.3514, 0.499, 0.3453, 0.5236, 0.3434, 0.499, 0.3453, 0.4984, 0.3408, 0.5086, 0.3302, 0.5236, 0.3434, 0.5086, 0.3302, 0.5192, 0.3214, 0.5289, 0.3362, 0.5236, 0.3434, 0.5338, 0.3317, 0.5289, 0.3362, 0.5192, 0.3214, 0.5219, 0.3161, 0.5338, 0.3317, 0.5219, 0.3161, 0.538, 0.3184, 0.5394, 0.3088, 0.538, 0.3184, 0.5219, 0.3161, 0.525, 0.3089, 0.5352, 0.294, 0.537, 0.2904, 0.543, 0.2854, 0.5467, 0.2921, 0.5467, 0.2921, 0.5437, 0.3007, 0.5352, 0.294, 0.5437, 0.3007, 0.5394, 0.3088, 0.525, 0.3089, 0.5352, 0.294, 0.5134, 0.01298, 0.5217, 0.04195, 0.5122, 0.0453, 0.5104, 0.01308, 0.5122, 0.0453, 0.5217, 0.04195, 0.5249, 0.05201, 0.5126, 0.05088, 0.5155, 0.07333, 0.524, 0.07503, 0.5228, 0.07871, 0.5138, 0.07709, 0.3972, 0.334, 0.3944, 0.3266, 0.3589, 0.3266, 0.3617, 0.3793, 0.3957, 0.3793, 0.5168, 0.09507, 0.5134, 0.07975, 0.5138, 0.07709, 0.5228, 0.07871, 0.5104, 0.09868, 0.5134, 0.07975, 0.5168, 0.09507, 0.5145, 0.1015, 0.9069, 0.527, 0.8968, 0.5132, 0.9371, 0.498, 0.9487, 0.503, 0.8968, 0.5132, 0.9069, 0.527, 0.8218, 0.5647, 0.9371, 0.498, 0.8968, 0.5132, 0.891, 0.5027, 0.9619, 0.4752, 0.8968, 0.5132, 0.8218, 0.5647, 0.891, 0.5027, 0.6773, 0.3647, 0.6681, 0.3536, 0.6753, 0.346, 0.6797, 0.3521, 0.6845, 0.3536, 0.6859, 0.3503, 0.6836, 0.3433, 0.6922, 0.3403, 0.6513, 0.3354, 0.6143, 0.3955, 0.8371, 0.3771, 0.841, 0.3649, 0.7694, 0.4134, 0.7752, 0.422, 0.841, 0.3649, 0.835, 0.3595, 0.7636, 0.4048, 0.7694, 0.4134, 0.137, 0.8389, 0.1282, 0.8269, 0.1415, 0.8168, 0.1508, 0.8296, 0.137, 0.8389, 0.1276, 0.8442, 0.119, 0.8328, 0.1282, 0.8269, 0.7362, 0.4275, 0.7279, 0.4342, 0.7228, 0.4298, 0.7177, 0.4279, 0.7165, 0.4331, 0.7204, 0.4404, 0.7117, 0.4445, 0.6987, 0.4316, 0.6402, 0.4686, 0.7173, 0.4685, 0.7798, 0.3295, 0.8304, 0.2925, 0.8311, 0.3046, 0.7881, 0.3396, 0.08879, 0.8333, 0.1026, 0.8234, 0.1026, 0.8306, 0.09313, 0.8368, 0.08711, 0.8744, 0.08543, 0.8608, 0.09428, 0.8562, 0.09091, 0.866, 0.1276, 0.8442, 0.1191, 0.8514, 0.1124, 0.8477, 0.1183, 0.8432, 0.07138, 0.8415, 0.08879, 0.8333, 0.09313, 0.8368, 0.08187, 0.842, 0.09434, 0.8765, 0.08711, 0.8744, 0.09091, 0.866, 0.0953, 0.8661, 0.1084, 0.8605, 0.09434, 0.8765, 0.0953, 0.8661, 0.105, 0.8539, 0.119, 0.8328, 0.1276, 0.8442, 0.1183, 0.8432, 0.1128, 0.836, 0.08389, 0.8529, 0.07138, 0.8415, 0.08187, 0.842, 0.09089, 0.8497, 0.1026, 0.8234, 0.1104, 0.8213, 0.1076, 0.8287, 0.1026, 0.8306, 0.08543, 0.8608, 0.08389, 0.8529, 0.09089, 0.8497, 0.09428, 0.8562, 0.1104, 0.8213, 0.119, 0.8328, 0.1128, 0.836, 0.1076, 0.8287, 0.1191, 0.8514, 0.1084, 0.8605, 0.105, 0.8539, 0.1124, 0.8477, 0.09313, 0.8368, 0.1026, 0.8306, 0.108, 0.84, 0.09864, 0.8461, 0.09313, 0.8368, 0.09864, 0.8461, 0.09089, 0.8497, 0.08187, 0.842, 0.1128, 0.836, 0.108, 0.84, 0.1026, 0.8306, 0.1076, 0.8287, 0.1128, 0.836, 0.1183, 0.8432, 0.1124, 0.8477, 0.108, 0.84, 0.105, 0.8539, 0.09864, 0.8461, 0.108, 0.84, 0.1124, 0.8477, 0.09089, 0.8497, 0.09864, 0.8461, 0.105, 0.8539, 0.09428, 0.8562, 0.09428, 0.8562, 0.105, 0.8539, 0.0953, 0.8661, 0.09091, 0.866, 0.1459, 0.9096, 0.1069, 0.9377, 0.2732, 0.8694, 0.268, 0.8562, 0.05436, 0.9639, 0.03867, 0.9658, 0.03415, 0.9676, 0.03592, 0.972, 0.05608, 0.9681, 0.9665, 0.2834, 0.9731, 0.2637, 0.9716, 0.2806, 0.03867, 0.9658, 0.03536, 0.9612, 0.03238, 0.9632, 0.03415, 0.9676, 0.1069, 0.9377, 0.07463, 0.961, 0.2786, 0.8825, 0.2732, 0.8694, 0.07463, 0.961, 0.05436, 0.9639, 0.05608, 0.9681, 0.962, 0.335, 0.9691, 0.3145, 0.9642, 0.2962, 0.9756, 0.2874, 0.9756, 0.3272, 0.9635, 0.3417, 0.6036, 0.304, 0.6237, 0.2894, 0.6358, 0.2915, 0.6213, 0.3019, 0.6989, 0.2779, 0.6881, 0.2866, 0.6762, 0.2835, 0.6835, 0.2781, 0.6237, 0.2894, 0.667, 0.2658, 0.666, 0.2755, 0.6358, 0.2915, 0.6881, 0.2866, 0.6494, 0.308, 0.6496, 0.2994, 0.6762, 0.2835, 0.6141, 0.3184, 0.6015, 0.3196, 0.6187, 0.3102, 0.627, 0.3081, 0.6494, 0.308, 0.6453, 0.3086, 0.6467, 0.304, 0.6496, 0.2994, 0.6015, 0.3196, 0.5879, 0.3213, 0.61, 0.312, 0.6187, 0.3102, 0.6453, 0.3086, 0.6141, 0.3184, 0.627, 0.3081, 0.6467, 0.304, 0.5879, 0.3213, 0.5881, 0.3156, 0.6103, 0.309, 0.61, 0.312, 0.7102, 0.2408, 0.6936, 0.2728, 0.6794, 0.2756, 0.6961, 0.2553, 0.667, 0.2658, 0.7102, 0.2408, 0.6961, 0.2553, 0.666, 0.2755, 0.6936, 0.2728, 0.6989, 0.2779, 0.6835, 0.2781, 0.6794, 0.2756, 0.5881, 0.3156, 0.6036, 0.304, 0.6213, 0.3019, 0.6103, 0.309, 0.6236, 0.3053, 0.627, 0.3081, 0.6187, 0.3102, 0.61, 0.312, 0.6213, 0.3019, 0.6236, 0.3053, 0.61, 0.312, 0.6103, 0.309, 0.6376, 0.3026, 0.6467, 0.304, 0.627, 0.3081, 0.6236, 0.3053, 0.6358, 0.2915, 0.6376, 0.3026, 0.6236, 0.3053, 0.6213, 0.3019, 0.6961, 0.2553, 0.6794, 0.2756, 0.666, 0.2755, 0.6794, 0.2756, 0.663, 0.2833, 0.666, 0.2755, 0.6762, 0.2835, 0.663, 0.2833, 0.6794, 0.2756, 0.6835, 0.2781, 0.6467, 0.304, 0.6376, 0.3026, 0.6496, 0.2994, 0.666, 0.2755, 0.663, 0.2833, 0.6376, 0.3026, 0.6358, 0.2915, 0.6762, 0.2835, 0.6496, 0.2994, 0.6376, 0.3026, 0.663, 0.2833, 0.8895, 0.6258, 0.9017, 0.626, 0.9454, 0.6023, 0.9411, 0.5917, 0.8851, 0.615, 0.5681, 0.3092, 0.573, 0.2959, 0.5819, 0.296, 0.5667, 0.2955, 0.573, 0.2959, 0.5681, 0.3092, 0.58, 0.2813, 0.5848, 0.2817, 0.5819, 0.296, 0.573, 0.2959, 0.5814, 0.274, 0.5839, 0.2741, 0.5848, 0.2817, 0.58, 0.2813, 0.5839, 0.2741, 0.5814, 0.274, 0.5828, 0.2677, 0.5828, 0.2677, 0.5814, 0.274, 0.5779, 0.2722, 0.5779, 0.2722, 0.5814, 0.274, 0.58, 0.2813, 0.5744, 0.2756, 0.5744, 0.2756, 0.58, 0.2813, 0.573, 0.2959, 0.5667, 0.2955, 0.03827, 0.6835, 0.04164, 0.6746, 0.04525, 0.6802, 0.03993, 0.6866])
me_cube.materials.append(mat_material_004)
me_cube.materials.append(mat_material_001)
me_cube.materials.append(mat_material_002)
me_cube.materials.append(mat_material_003)
me_cube.materials.append(mat_material_004)
me_cube.use_mirror_vertex_groups = False
me_cube.update()

# ---- objects
ob_camera = bpy.data.objects.new('Camera', cam_camera)
ob_point = bpy.data.objects.new('Point', light_point)
ob_gyatling_weapon___actual_gun = bpy.data.objects.new('Gyatling Weapon - Actual Gun', me_cube_003)
ob_gyatling_weapon___base = bpy.data.objects.new('Gyatling Weapon - Base', me_plane)
ob_laser_weapon = bpy.data.objects.new('Laser Weapon', me_plane_001)
ob_main_gun___front = bpy.data.objects.new('Main Gun - Front', me_cube_002)
ob_main_gun___main_body = bpy.data.objects.new('Main Gun - Main Body', me_cube_001)
ob_main_ship = bpy.data.objects.new('Main Ship', me_cube)

# ---- transforms, parenting, visibility, modifiers, constraints
ob_camera.location = (4.239, -5.568, 3.182)
ob_camera.rotation_euler = (1.264, 1.057e-06, 0.37)
ob_camera.lock_rotations_4d = False
ob_camera.empty_display_type = 'ARROWS'
ob_camera.color = (0.0, 0.0, 0.0, 0.0)
ob_camera.display_type = 'WIRE'
ob_camera.lineart.crease_threshold = 0.0
ob_point.location = (4.082, -0.2848, 3.915)
ob_gyatling_weapon___actual_gun.location = (-0.0003405, 1.876, 1.371)
ob_gyatling_weapon___actual_gun.rotation_euler = (0.0, 0.7854, 0.0)
ob_gyatling_weapon___actual_gun.scale = (0.1056, 0.1056, 0.1056)
ob_gyatling_weapon___base.location = (0.03495, 3.211, 1.249)
ob_laser_weapon.location = (-0.004103, -1.13, 0.4028)
ob_laser_weapon.scale = (0.265, 0.265, 0.265)
ob_main_gun___front.location = (0.0, -4.151, -0.6708)
ob_main_gun___front.rotation_euler = (-0.04454, -9.886e-18, 2.202e-19)
ob_main_gun___front.lock_rotations_4d = False
ob_main_gun___front.empty_display_type = 'ARROWS'
ob_main_gun___front.lineart.crease_threshold = 0.0
ob_main_gun___main_body.location = (0.0, -2.622, -0.6985)
ob_main_gun___main_body.rotation_euler = (-0.04454, -9.886e-18, 2.202e-19)
ob_main_gun___main_body.lock_rotations_4d = False
ob_main_gun___main_body.empty_display_type = 'ARROWS'
ob_main_gun___main_body.lineart.crease_threshold = 0.0
ob_main_ship.location = (0.0, 0.0, 0.0)
ob_main_ship.lock_rotations_4d = False
ob_main_ship.empty_display_type = 'ARROWS'
ob_main_ship.lineart.crease_threshold = 0.0
_m = ob_main_ship.modifiers.new('Auto Smooth', 'NODES')
_m.node_group = ng_auto_smooth
_gi = [s.identifier for s in ng_auto_smooth.interface.items_tree if s.item_type == 'SOCKET' and s.in_out == 'INPUT']
_m[_gi[1]] = 0.5236  # Angle
cam_camera.dof.focus_object = ob_main_ship

# ---- collection membership
col_collection.objects.link(ob_camera)
col_collection.objects.link(ob_point)
col_collection.objects.link(ob_gyatling_weapon___actual_gun)
col_collection.objects.link(ob_gyatling_weapon___base)
col_collection.objects.link(ob_laser_weapon)
col_collection.objects.link(ob_main_gun___front)
col_collection.objects.link(ob_main_gun___main_body)
col_collection.objects.link(ob_main_ship)

# ---- scene / render settings (as saved in the file)
scene.camera = ob_camera
scene.frame_start = 1; scene.frame_end = 250; scene.frame_set(132)
scene.render.engine = 'BLENDER_EEVEE_NEXT'
scene.cycles.sampling_pattern = 'TABULATED_SOBOL'
scene.eevee.taa_render_samples = 200
scene.eevee.use_gtao = True
scene.eevee.bokeh_max_size = 200.0
scene.eevee.bokeh_threshold = 2.689
scene.eevee.ray_tracing_options.trace_max_roughness = 0.0
bpy.context.view_layer.update()
